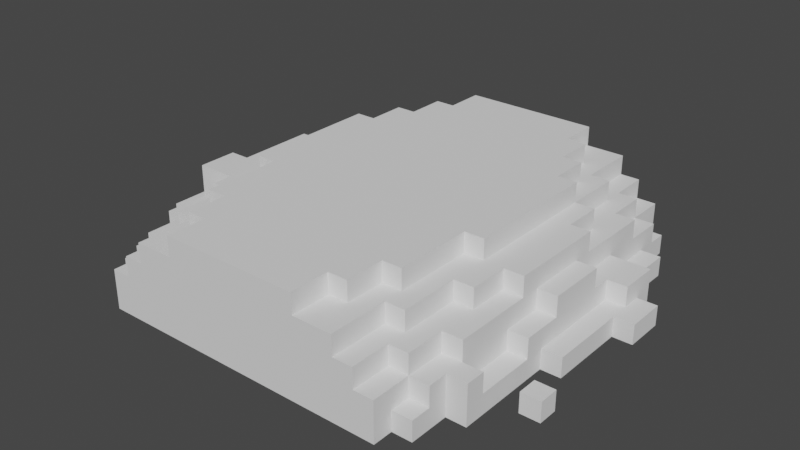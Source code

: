 # Source: Dirt_Pitoshape_rigg.blend  (saved by Blender 3.6.11; exported with 4.5.12 LTS)
import bpy
from mathutils import Matrix  # noqa: F401  (used for matrix-valued properties, if any)

bpy.ops.wm.read_factory_settings(use_empty=True)
scene = bpy.context.scene
scene.name = 'Scene'

# ---- collections
col_collection = bpy.data.collections.new('Collection'); scene.collection.children.link(col_collection)

# ---- materials (node trees are filled in below, after node groups)
mat_material_005 = bpy.data.materials.new('Material.005')
mat_material_005.use_transparent_shadow = False
mat_material_005.roughness = 1.0

# ---- material node trees
mat_material_005.use_nodes = True; mat_material_005.node_tree.nodes.clear()
_N = mat_material_005.node_tree.nodes; _L = mat_material_005.node_tree.links
n0 = _N.new('ShaderNodeBsdfPrincipled'); n0.name = 'Principled BSDF'; n0.location = (0, 300)
n0.distribution = 'GGX'
n0.subsurface_method = 'RANDOM_WALK_SKIN'
n0.inputs[2].default_value = 1.0
n0.inputs[3].default_value = 1.45
n0.inputs[13].default_value = 0.0
n0.inputs[27].default_value = (0.0, 0.0, 0.0, 1.0)
n0.inputs[28].default_value = 1.0
n1 = _N.new('ShaderNodeOutputMaterial'); n1.name = 'Material Output'; n1.location = (280, 300)
_L.new(n0.outputs[0], n1.inputs[0])
n1.is_active_output = True

# ---- world
world_world = bpy.data.worlds.new('World'); scene.world = world_world
world_world.use_nodes = True; world_world.node_tree.nodes.clear()
_N = world_world.node_tree.nodes; _L = world_world.node_tree.links
n0 = _N.new('ShaderNodeOutputWorld'); n0.name = 'World Output'; n0.location = (300, 300)
n1 = _N.new('ShaderNodeBackground'); n1.name = 'Background'; n1.location = (10, 300)
n1.inputs[0].default_value = (0.05088, 0.05088, 0.05088, 1.0)
_L.new(n1.outputs[0], n0.inputs[0])
n0.is_active_output = True
world_world.color = (0.05088, 0.05088, 0.05088)
world_world.use_sun_shadow = False
world_world.sun_shadow_jitter_overblur = 0.0

# ---- meshes
me_untitled_002 = bpy.data.meshes.new('Untitled.002')
me_untitled_002.from_pydata([(-0.85, -2e-06, -0.95), (-0.85, 0.1, -0.95), (-0.85, 0.1, -0.85), (-0.85, 0.2, -0.85), (-0.95, -2e-06, -0.75), (-0.95, 0.1, -0.75), (-0.85, 0.1, -0.75), (-0.85, 0.2, -0.65), (-0.95, 0.1, -0.35), (-0.85, 0.2, -0.25), (-1.05, -2e-06, -0.35), (-1.05, 0.1, -0.35), (-1.05, 0.1, -0.05), (-1.05, 0.2, -0.05), (-0.95, -2e-06, -0.35), (-0.95, 0.1, -0.25), (-0.95, 0.2, -0.25), (-0.85, 0.1, -0.25), (-0.95, 0.1, -0.05), (-0.95, 0.2, -0.15), (-0.95, 0.2, -0.05), (-0.85, 0.2, -0.15), (-0.75, -2e-06, -1.05), (-0.75, -2e-06, -0.95), (-0.75, 0.2, -1.05), (-0.65, 0.2, -1.05), (-0.75, 0.1, -0.95), (-0.75, 0.1, -0.85), (-0.75, 0.2, -0.85), (-0.65, 0.2, -0.85), (-0.55, 0.3, -1.05), (0.0, -2e-06, -1.05), (0.35, 0.4, -1.05), (-0.85, -2e-06, -0.75), (-0.75, 0.2, -0.65), (-1.15, -2e-06, 0.15), (-1.05, -2e-06, 0.15), (-1.15, -2e-06, 0.25), (-1.05, -2e-06, 0.25), (-1.05, -2e-06, 0.45), (-1.15, 0.1, 0.15), (-1.05, 0.1, 0.05), (-1.05, 0.1, 0.15), (-1.05, 0.2, 0.05), (-1.15, 0.1, 0.25), (-1.05, 0.1, 0.25), (-1.05, 0.2, 0.25), (-1.05, 0.2, 0.45), (-0.95, -2e-06, 0.45), (-0.95, 0.1, 0.05), (-0.95, 0.1, 0.25), (-0.95, 0.2, 0.05), (-0.95, 0.2, 0.25), (-0.95, 0.2, 0.35), (-0.85, 0.2, 0.35), (-0.95, -2e-06, 0.85), (-0.85, -2e-06, 0.85), (-0.95, 0.1, 0.45), (-0.95, 0.1, 0.85), (-0.85, 0.1, 0.45), (-0.85, 0.2, 0.45), (-0.85, 0.2, 0.65), (-0.85, 0.1, 0.85), (-0.85, 0.2, 0.85), (-0.85, -3e-06, 0.95), (-0.85, 0.1, 0.95), (-0.75, 0.2, 0.65), (-0.75, 0.2, 0.85), (-0.75, -3e-06, 0.95), (-0.75, -3e-06, 1.05), (-0.75, 0.1, 0.85), (-0.75, 0.1, 0.95), (-0.75, 0.2, 1.05), (-0.65, 0.2, 0.85), (-0.65, 0.2, 1.05), (0.75, -3e-06, 1.05), (0.35, 0.4, 1.05), (-0.85, 0.3, -0.65), (-0.85, 0.3, -0.25), (-0.85, 0.4, -0.25), (-0.95, 0.3, -0.15), (-0.95, 0.3, 0.15), (-0.85, 0.3, -0.15), (-0.85, 0.4, 0.15), (-0.65, 0.3, -1.05), (-0.75, 0.3, -0.85), (-0.65, 0.3, -0.85), (-0.55, 0.4, -1.05), (-0.55, 0.3, -0.75), (-0.55, 0.4, -0.75), (-0.45, 0.4, -0.85), (-0.45, 0.5, -0.85), (-0.35, 0.4, -1.05), (-0.35, 0.4, -0.85), (-0.35, 0.5, -1.05), (-0.35, 0.5, -0.85), (0.35, 0.5, -1.05), (0.35, 0.5, -0.85), (-0.75, 0.3, -0.65), (-0.65, 0.3, -0.75), (-0.65, 0.4, -0.75), (-0.75, 0.3, -0.45), (-0.75, 0.4, -0.45), (-0.65, 0.3, -0.45), (-0.65, 0.4, -0.45), (-0.65, 0.5, -0.45), (-0.55, 0.4, -0.65), (-0.45, 0.4, -0.65), (-0.55, 0.4, -0.45), (-0.55, 0.5, -0.65), (-0.45, 0.5, -0.65), (-0.55, 0.5, -0.45), (-0.75, 0.3, -0.25), (-0.75, 0.4, -0.25), (-0.65, 0.5, 0.25), (-0.55, 0.5, 0.25), (0.45, 0.5, -0.65), (-0.95, 0.4, 0.15), (-0.85, 0.3, 0.15), (-0.95, 0.4, 0.35), (-0.85, 0.3, 0.35), (-0.85, 0.3, 0.65), (-0.65, 0.4, 0.25), (-0.75, 0.3, 0.35), (-0.75, 0.4, 0.35), (-0.55, 0.4, 0.25), (-0.45, 0.5, 0.65), (-0.75, 0.3, 0.45), (-0.75, 0.3, 0.65), (-0.75, 0.4, 0.45), (-0.65, 0.3, 0.45), (-0.65, 0.4, 0.45), (-0.75, 0.3, 0.85), (-0.65, 0.3, 0.75), (-0.65, 0.4, 0.75), (-0.55, 0.4, 0.65), (-0.55, 0.3, 0.75), (-0.55, 0.4, 0.75), (-0.45, 0.4, 0.65), (-0.45, 0.4, 0.85), (-0.55, 0.5, 0.65), (-0.45, 0.5, 0.85), (0.55, 0.5, 0.25), (-0.35, 0.5, 0.85), (0.35, 0.5, 0.85), (-0.65, 0.3, 0.85), (-0.65, 0.3, 1.05), (-0.55, 0.3, 1.05), (-0.55, 0.4, 1.05), (-0.35, 0.4, 0.85), (-0.35, 0.4, 1.05), (-0.35, 0.5, 1.05), (0.35, 0.5, 1.05), (0.55, 0.3, -1.05), (0.75, -2e-06, -1.05), (0.75, -2e-06, -0.95), (0.65, 0.2, -1.05), (0.75, 0.2, -1.05), (0.65, 0.2, -0.85), (0.75, 0.1, -0.95), (0.75, 0.1, -0.85), (0.75, 0.2, -0.85), (0.85, -2e-06, -0.75), (0.75, 0.2, -0.65), (0.95, -2e-06, 0.25), (0.95, -2e-06, -0.45), (0.85, -2e-06, -0.95), (0.85, 0.1, -0.95), (0.85, 0.1, -0.85), (0.85, 0.2, -0.85), (0.95, -2e-06, -0.75), (0.85, 0.1, -0.75), (0.85, 0.2, -0.65), (0.95, 0.1, -0.75), (0.85, 0.1, -0.45), (0.85, 0.2, -0.45), (0.95, 0.1, -0.45), (1.05, 0.2, -0.45), (1.05, -2e-06, -0.45), (1.05, -2e-06, -0.35), (1.05, -2e-06, -0.15), (0.85, 0.2, -0.15), (0.95, 0.1, -0.25), (0.95, 0.2, -0.25), (0.95, 0.1, 0.25), (0.95, 0.2, -0.15), (1.15, -2e-06, -0.35), (1.15, -2e-06, -0.15), (1.05, 0.1, -0.35), (1.05, 0.1, -0.25), (1.05, 0.2, -0.25), (1.15, 0.1, -0.35), (1.05, 0.1, -0.15), (1.15, 0.1, -0.15), (0.85, -2e-06, 0.75), (0.75, 0.2, 0.65), (0.75, 0.2, 0.85), (0.75, -3e-06, 0.95), (0.55, 0.3, 1.05), (0.65, 0.2, 1.05), (0.65, 0.2, 0.85), (0.75, 0.1, 0.85), (0.75, 0.1, 0.95), (0.75, 0.2, 1.05), (0.85, 0.2, 0.15), (0.95, 0.2, 0.15), (0.85, 0.1, 0.35), (0.85, 0.2, 0.35), (0.95, 0.1, 0.35), (0.95, 0.2, 0.35), (1.05, -2e-06, 0.25), (1.05, 0.1, 0.25), (0.95, -2e-06, 0.75), (0.85, 0.1, 0.65), (0.85, 0.2, 0.65), (0.95, 0.1, 0.65), (0.85, 0.2, 0.75), (0.95, 0.2, 0.65), (0.95, 0.2, 0.75), (1.05, -2e-06, 0.45), (1.05, -2e-06, 0.55), (1.15, -2e-06, 0.45), (1.15, -2e-06, 0.55), (1.05, 0.1, 0.45), (1.05, 0.1, 0.55), (1.15, 0.1, 0.45), (1.15, 0.1, 0.55), (0.85, -3e-06, 0.95), (0.85, 0.1, 0.85), (0.85, 0.1, 0.95), (0.85, 0.2, 0.85), (0.35, 0.4, -0.85), (0.55, 0.4, -1.05), (0.45, 0.4, -0.85), (0.55, 0.3, -0.75), (0.55, 0.4, -0.75), (0.45, 0.5, -0.85), (0.65, 0.3, -1.05), (0.65, 0.3, -0.85), (0.75, 0.3, -0.85), (0.55, 0.5, -0.45), (0.45, 0.4, -0.65), (0.55, 0.4, -0.65), (0.55, 0.4, -0.45), (0.55, 0.5, -0.65), (0.65, 0.3, -0.75), (0.65, 0.4, -0.75), (0.75, 0.3, -0.65), (0.65, 0.3, -0.45), (0.65, 0.4, -0.45), (0.75, 0.3, -0.45), (0.75, 0.4, -0.45), (0.65, 0.5, -0.45), (0.75, 0.3, -0.25), (0.75, 0.4, -0.25), (0.65, 0.4, 0.25), (0.75, 0.4, 0.25), (0.65, 0.5, 0.25), (0.85, 0.3, -0.65), (0.85, 0.3, -0.25), (0.85, 0.4, -0.25), (0.85, 0.3, -0.15), (0.85, 0.3, 0.15), (0.85, 0.4, 0.25), (0.95, 0.3, -0.15), (0.95, 0.3, 0.15), (0.45, 0.5, 0.65), (0.55, 0.4, 0.25), (0.65, 0.4, 0.45), (0.75, 0.3, 0.25), (0.75, 0.3, 0.45), (0.75, 0.4, 0.45), (0.55, 0.4, 0.65), (0.45, 0.4, 0.65), (0.45, 0.4, 0.85), (0.55, 0.3, 0.75), (0.55, 0.4, 0.75), (0.55, 0.5, 0.65), (0.45, 0.5, 0.85), (0.65, 0.3, 0.45), (0.75, 0.3, 0.65), (0.65, 0.3, 0.75), (0.65, 0.4, 0.75), (0.75, 0.3, 0.85), (0.35, 0.4, 0.85), (0.55, 0.4, 1.05), (0.65, 0.3, 0.85), (0.65, 0.3, 1.05), (0.85, 0.3, 0.25), (0.85, 0.3, 0.65)], [], [(6, 7, 3), (6, 5, 8), (17, 8, 15), (12, 15, 11), (17, 9, 6), (24, 25, 22), (30, 31, 22), (45, 47, 46), (36, 42, 41), (45, 50, 42), (59, 61, 60), (118, 82, 80, 81), (47, 39, 57), (62, 59, 57, 58), (144, 142, 115, 126), (74, 72, 69), (69, 72, 71), (68, 69, 71), (147, 69, 75), (82, 83, 79), (265, 205, 185, 264), (58, 57, 48, 55), (87, 92, 30), (98, 99, 85), (101, 103, 98), (104, 106, 100), (104, 102, 113), (104, 113, 83), (177, 175, 183, 190), (88, 86, 99), (118, 83, 82), (38, 39, 47, 45), (125, 122, 124), (122, 83, 124), (130, 127, 128), (133, 128, 132), (126, 115, 140), (135, 131, 134), (116, 97, 95, 110), (144, 126, 143), (131, 125, 124), (114, 105, 104, 122), (150, 148, 147), (145, 136, 133), (156, 157, 154), (153, 154, 31), (172, 171, 169), (177, 178, 176), (172, 174, 171), (183, 175, 181), (185, 184, 182), (191, 188, 189), (184, 192, 182), (203, 199, 75), (203, 75, 202), (75, 197, 202), (209, 208, 184), (208, 164, 184), (215, 164, 208), (229, 227, 228), (235, 232, 233), (32, 232, 153), (240, 244, 116), (246, 235, 242), (249, 242, 243), (248, 247, 245), (255, 254, 249), (116, 236, 97), (259, 250, 253), (239, 238, 245), (268, 267, 272), (276, 282, 272), (280, 279, 281), (278, 266, 144), (266, 142, 144), (285, 276, 274), (285, 76, 198), (263, 288, 262), (288, 269, 270), (286, 283, 281), (92, 32, 30), (259, 181, 175), (142, 116, 110, 115), (60, 120, 54), (97, 96, 94, 95), (205, 184, 185), (51, 81, 20), (0, 2, 1), (6, 9, 7), (5, 4, 14, 8), (17, 15, 16, 9), (19, 15, 18, 20), (18, 12, 13, 20), (11, 15, 8), (18, 15, 12), (16, 19, 21, 9), (15, 19, 16), (14, 10, 11, 8), (10, 12, 11), (28, 24, 26, 27), (17, 6, 8), (24, 28, 29, 25), (1, 2, 27, 26), (25, 30, 22), (22, 26, 24), (23, 26, 22), (30, 32, 31), (27, 2, 3, 28), (23, 0, 1, 26), (3, 7, 34, 28), (2, 0, 33, 6), (2, 6, 3), (52, 51, 49, 50), (49, 41, 42, 50), (41, 49, 51, 43), (46, 47, 53, 52), (50, 45, 46, 52), (36, 35, 40, 42), (37, 38, 45, 44), (40, 44, 45, 42), (40, 35, 37, 44), (57, 59, 60, 47), (63, 61, 59, 62), (53, 47, 60, 54), (48, 57, 39), (62, 56, 64, 65), (55, 56, 62, 58), (67, 70, 71, 72), (67, 72, 74, 73), (61, 63, 67, 66), (147, 74, 69), (76, 147, 75), (62, 65, 71, 70), (62, 70, 67, 63), (64, 68, 71, 65), (87, 30, 88, 89), (78, 82, 79), (84, 86, 88, 30), (89, 90, 87), (94, 92, 93, 95), (32, 92, 94, 96), (92, 87, 90, 93), (93, 90, 91, 95), (103, 101, 102, 104), (89, 106, 107, 90), (88, 99, 100, 89), (111, 110, 109), (100, 106, 89), (91, 90, 107, 110), (108, 106, 104), (107, 106, 109, 110), (109, 106, 108, 111), (100, 99, 103, 104), (108, 104, 105, 111), (103, 99, 98), (102, 101, 112, 113), (105, 114, 115, 111), (98, 77, 78, 101), (110, 95, 91), (115, 110, 111), (112, 78, 79, 113), (112, 101, 78), (118, 81, 117, 83), (83, 113, 79), (85, 99, 86), (117, 81, 52, 119), (122, 125, 115, 114), (127, 130, 131, 129), (138, 135, 137, 139), (133, 136, 137, 134), (131, 135, 125), (137, 135, 134), (115, 125, 135, 140), (126, 138, 139, 141), (135, 138, 126, 140), (131, 130, 133, 134), (124, 123, 127, 129), (128, 133, 130), (141, 143, 126), (137, 136, 147, 148), (129, 131, 124), (136, 145, 146, 147), (148, 139, 137), (143, 149, 150, 151), (150, 76, 152, 151), (139, 148, 150, 149), (139, 149, 143, 141), (120, 123, 124, 119), (120, 121, 128, 127), (159, 157, 161, 160), (127, 123, 120), (145, 133, 132), (32, 153, 31), (156, 158, 161, 157), (153, 156, 154), (157, 159, 154), (154, 159, 155), (176, 174, 175, 177), (167, 168, 166), (172, 175, 174), (170, 162, 171, 173), (171, 174, 176, 173), (170, 173, 176, 165), (188, 177, 190, 189), (165, 176, 178), (182, 189, 190, 183), (119, 124, 83, 117), (186, 179, 188, 191), (180, 187, 193, 192), (183, 185, 182), (181, 185, 183), (189, 192, 193, 191), (186, 191, 193, 187), (167, 159, 160, 168), (182, 192, 189), (177, 188, 178), (178, 188, 179), (168, 160, 161, 169), (167, 166, 155, 159), (161, 163, 172, 169), (162, 166, 168, 171), (169, 171, 168), (202, 201, 196, 203), (198, 76, 75), (200, 199, 203, 196), (207, 206, 208, 209), (199, 198, 75), (33, 4, 5, 6), (180, 192, 211, 210), (211, 192, 184), (204, 207, 209, 205), (205, 209, 184), (164, 210, 211, 184), (206, 207, 214, 213), (206, 213, 215, 208), (215, 217, 218, 212), (214, 216, 218, 217), (215, 213, 214, 217), (194, 212, 218, 216), (223, 224, 226, 225), (223, 219, 220, 224), (221, 225, 226, 222), (221, 219, 223, 225), (220, 222, 226, 224), (195, 196, 216, 214), (215, 212, 164), (201, 202, 229, 228), (201, 228, 230, 196), (197, 227, 229, 202), (228, 194, 216, 230), (32, 96, 97, 231), (228, 227, 194), (230, 216, 196), (153, 232, 235, 234), (237, 153, 234, 238), (32, 231, 233, 232), (233, 231, 97, 236), (235, 233, 241, 242), (142, 240, 116), (250, 248, 249, 251), (247, 239, 245), (250, 247, 248), (245, 234, 235, 246), (233, 236, 116, 241), (242, 241, 116, 244), (242, 244, 240, 243), (245, 246, 249, 248), (249, 243, 240, 252), (249, 246, 242), (250, 251, 254, 253), (249, 252, 257, 255), (249, 254, 251), (256, 254, 255), (240, 142, 257, 252), (261, 260, 263, 262), (261, 262, 265, 264), (247, 250, 259, 258), (260, 261, 259), (259, 253, 254, 260), (254, 256, 263, 260), (269, 256, 271, 270), (234, 245, 238), (256, 255, 268, 271), (267, 255, 257, 142), (267, 268, 255), (273, 274, 276, 272), (279, 270, 271, 268), (277, 142, 266), (279, 280, 270), (275, 281, 282, 276), (281, 283, 280), (267, 142, 277, 272), (273, 266, 278, 274), (273, 272, 277, 266), (279, 268, 282, 281), (284, 144, 152, 76), (272, 282, 268), (275, 276, 285, 198), (275, 198, 287, 286), (274, 284, 76, 285), (284, 274, 278, 144), (269, 288, 263, 256), (288, 270, 280, 289), (84, 25, 29, 86), (286, 281, 275), (29, 28, 85, 86), (77, 7, 9, 78), (84, 30, 25), (81, 80, 19, 20), (21, 19, 80, 82), (78, 9, 21, 82), (85, 28, 34, 98), (34, 7, 77, 98), (156, 237, 238, 158), (161, 158, 238, 239), (161, 239, 247, 163), (156, 153, 237), (172, 258, 259, 175), (185, 181, 261, 264), (172, 163, 247, 258), (259, 261, 181), (53, 54, 120, 119), (51, 52, 81), (53, 119, 52), (120, 60, 61, 121), (128, 66, 67, 132), (145, 73, 74, 146), (67, 73, 145, 132), (61, 66, 128, 121), (74, 147, 146), (76, 150, 147), (195, 280, 283, 196), (262, 204, 205, 265), (204, 262, 288, 207), (207, 288, 289, 214), (200, 286, 287, 199), (200, 196, 283, 286), (195, 214, 289, 280), (287, 198, 199), (13, 12, 41, 43), (41, 12, 10, 36), (13, 43, 51, 20), (152, 144, 143, 151), (122, 104, 83)])
_uv = me_untitled_002.uv_layers.new(name='UVMap')
_uv.uv.foreach_set('vector', [0.7143, 0.05714, 0.7429, 0.08571, 0.7429, 0.02857, 0.3143, 0.7429, 0.2857, 0.7429, 0.2857, 0.8571, 0.3143, 0.8857, 0.2857, 0.8571, 0.2857, 0.8857, 0.2571, 0.9429, 0.2857, 0.8857, 0.2571, 0.8571, 0.7143, 0.2, 0.7429, 0.2, 0.7143, 0.05714, 0.0, 0.6571, 0.02857, 0.6571, 0.0, 0.6, 0.05714, 0.6857, 0.2143, 0.6, 0.0, 0.6, 0.8286, 0.8857, 0.8571, 0.9429, 0.8571, 0.8857, 0.8571, 0.4286, 0.8857, 0.4286, 0.8857, 0.4, 0.7143, 0.8571, 0.7429, 0.8571, 0.7143, 0.8286, 0.8, 0.3143, 0.8286, 0.3714, 0.8286, 0.3143, 0.9429, 0.5429, 0.9429, 0.4571, 0.9143, 0.4571, 0.9143, 0.5429, 0.6, 0.8857, 0.6, 0.8286, 0.6286, 0.8571, 0.9429, 0.2286, 0.9429, 0.1143, 0.9143, 0.1143, 0.9143, 0.2286, 0.2857, 0.5429, 0.3429, 0.3714, 0.02857, 0.3714, 0.05714, 0.4857, 0.4, 0.4857, 0.3714, 0.4857, 0.3714, 0.4286, 0.7429, 0.8571, 0.8, 0.8571, 0.7714, 0.8286, 0.7429, 0.8286, 0.7429, 0.8571, 0.7714, 0.8286, 0.4286, 0.5143, 0.3714, 0.4286, 0.8, 0.4286, 0.7714, 0.2286, 0.8, 0.3143, 0.8, 0.2, 0.8857, 0.1143, 0.8571, 0.1143, 0.8571, 0.02857, 0.8857, 0.02857, 0.9429, 0.4571, 0.9429, 0.3429, 0.9143, 0.3429, 0.9143, 0.4571, 0.05714, 0.7143, 0.1143, 0.7143, 0.05714, 0.6857, 0.5429, 0.7143, 0.5714, 0.6857, 0.5429, 0.6571, 0.5429, 0.7714, 0.5714, 0.7714, 0.5429, 0.7143, 0.1714, 0.9143, 0.2, 0.8571, 0.1714, 0.8286, 0.4571, 0.0, 0.4286, 0.0, 0.4286, 0.05714, 0.4571, 0.0, 0.4286, 0.05714, 0.4, 0.1714, 0.7429, 0.3143, 0.6857, 0.3143, 0.7143, 0.3714, 0.7429, 0.3714, 0.6, 0.6857, 0.5714, 0.6571, 0.5714, 0.6857, 0.7714, 0.3143, 0.8, 0.3143, 0.7714, 0.2286, 0.8, 0.8857, 0.8, 0.9429, 0.8571, 0.9429, 0.8286, 0.8857, 0.4857, 0.2, 0.4571, 0.2, 0.4286, 0.2286, 0.4571, 0.2, 0.4, 0.1714, 0.4286, 0.2286, 0.7429, 0.6286, 0.7143, 0.6286, 0.7143, 0.6857, 0.7429, 0.7143, 0.7143, 0.6857, 0.7143, 0.7429, 0.05714, 0.4857, 0.02857, 0.3714, 0.02857, 0.4857, 0.4857, 0.3143, 0.4571, 0.2571, 0.4571, 0.3429, 0.3143, 0.1143, 0.2857, 0.05714, 0.08571, 0.05714, 0.05714, 0.1143, 0.2857, 0.5429, 0.05714, 0.4857, 0.08571, 0.5429, 0.4571, 0.2571, 0.4857, 0.2, 0.4286, 0.2286, 0.8, 0.8, 0.8, 0.6, 0.7714, 0.6, 0.7714, 0.8, 0.4857, 0.5429, 0.4286, 0.5429, 0.4286, 0.5143, 0.7429, 0.7429, 0.7714, 0.7143, 0.7429, 0.7143, 0.4, 0.6571, 0.4286, 0.6571, 0.4286, 0.6, 0.3714, 0.6857, 0.4286, 0.6, 0.2143, 0.6, 0.8571, 0.5143, 0.8286, 0.4857, 0.8571, 0.4571, 0.7429, 0.9143, 0.7429, 0.8571, 0.7143, 0.8857, 0.8571, 0.5143, 0.8286, 0.5714, 0.8286, 0.4857, 0.7143, 0.3714, 0.6857, 0.3143, 0.6857, 0.4, 0.8571, 0.02857, 0.8286, 0.1429, 0.8286, 0.0, 0.3714, 0.7429, 0.3429, 0.7429, 0.3429, 0.7714, 0.3143, 0.9143, 0.3429, 0.8, 0.3143, 0.7714, 0.8, 0.4857, 0.7714, 0.4857, 0.8, 0.4286, 0.6, 0.8857, 0.5429, 0.8857, 0.5714, 0.8571, 0.5429, 0.8857, 0.5429, 0.8571, 0.5714, 0.8571, 0.8571, 0.1714, 0.8286, 0.1714, 0.8286, 0.1429, 0.8286, 0.1714, 0.8, 0.1429, 0.8286, 0.1429, 0.8286, 0.2571, 0.8, 0.1429, 0.8286, 0.1714, 0.7714, 0.9143, 0.7429, 0.9143, 0.7714, 0.8857, 0.1429, 0.8286, 0.1429, 0.7429, 0.1143, 0.8, 0.3143, 0.7143, 0.3714, 0.7143, 0.3714, 0.6857, 0.3429, 0.1714, 0.3429, 0.1143, 0.3143, 0.1143, 0.1714, 0.8286, 0.1429, 0.8286, 0.1429, 0.8571, 0.1714, 0.9143, 0.1429, 0.8571, 0.1429, 0.9143, 0.6286, 0.7714, 0.6571, 0.7143, 0.6286, 0.6857, 0.6286, 0.2, 0.6571, 0.05714, 0.6286, 0.0, 0.3143, 0.1143, 0.3143, 0.05714, 0.2857, 0.05714, 0.6857, 0.8286, 0.6571, 0.7714, 0.6571, 0.8286, 0.6571, 0.6571, 0.6286, 0.6571, 0.6286, 0.6857, 0.6286, 0.2571, 0.6, 0.2, 0.6, 0.3143, 0.6, 0.3429, 0.6286, 0.3429, 0.6, 0.3143, 0.4857, 0.7143, 0.4571, 0.6571, 0.4571, 0.7429, 0.3143, 0.5429, 0.3143, 0.4857, 0.2857, 0.5429, 0.3143, 0.4857, 0.3429, 0.3714, 0.2857, 0.5429, 0.6, 0.4286, 0.6, 0.3429, 0.5714, 0.3714, 0.7429, 0.5429, 0.6857, 0.5429, 0.7429, 0.5143, 0.9143, 0.7714, 0.8857, 0.7714, 0.8857, 0.7429, 0.5143, 0.6, 0.4857, 0.6, 0.4857, 0.6571, 0.4571, 0.7714, 0.4857, 0.7714, 0.4571, 0.7429, 0.1143, 0.7143, 0.3143, 0.7143, 0.05714, 0.6857, 0.8857, 0.6286, 0.8571, 0.6571, 0.8571, 0.5714, 0.3429, 0.3714, 0.3143, 0.1143, 0.05714, 0.1143, 0.02857, 0.3714, 0.8286, 0.3143, 0.8571, 0.2857, 0.8286, 0.2857, 0.2857, 0.05714, 0.2857, 0.0, 0.08571, 0.0, 0.08571, 0.05714, 0.8571, 0.1143, 0.8286, 0.1429, 0.8571, 0.02857, 0.02857, 0.8286, 0.05714, 0.8571, 0.02857, 0.8, 0.6857, 0.0, 0.7143, 0.02857, 0.7143, 0.0, 0.7143, 0.05714, 0.7429, 0.2, 0.7429, 0.08571, 0.9429, 0.2286, 0.9143, 0.2286, 0.9143, 0.3429, 0.9429, 0.3429, 1.0, 0.4, 0.9714, 0.4, 0.9714, 0.4286, 1.0, 0.4286, 0.02857, 0.7714, 0.0, 0.7429, 0.0, 0.8, 0.02857, 0.8, 0.9714, 0.4286, 0.9429, 0.4286, 0.9429, 0.4571, 0.9714, 0.4571, 0.2571, 0.8571, 0.2857, 0.8857, 0.2857, 0.8571, 0.2857, 0.9429, 0.2857, 0.8857, 0.2571, 0.9429, 0.7143, 0.9714, 0.7143, 1.0, 0.7429, 1.0, 0.7429, 0.9714, 0.0, 0.7429, 0.02857, 0.7714, 0.02857, 0.7429, 0.4, 0.9429, 0.3714, 0.9429, 0.3714, 0.9714, 0.4, 0.9714, 0.8571, 0.2857, 0.8857, 0.3714, 0.8857, 0.2857, 0.4857, 0.9429, 0.4857, 0.8857, 0.4571, 0.9143, 0.4571, 0.9429, 0.3143, 0.8857, 0.3143, 0.7429, 0.2857, 0.8571, 0.7714, 0.9143, 0.7714, 0.9714, 0.8, 0.9714, 0.8, 0.9143, 0.3714, 0.9714, 0.3714, 1.0, 0.4, 1.0, 0.4, 0.9714, 0.02857, 0.6571, 0.05714, 0.6857, 0.0, 0.6, 0.4286, 0.8857, 0.4571, 0.9143, 0.4857, 0.8857, 0.4286, 0.9143, 0.4571, 0.9143, 0.4286, 0.8857, 0.05714, 0.6857, 0.3143, 0.7143, 0.2143, 0.6, 0.3714, 0.9714, 0.3429, 0.9714, 0.3429, 1.0, 0.3714, 1.0, 0.3429, 0.9714, 0.3143, 0.9714, 0.3143, 1.0, 0.3429, 1.0, 0.5429, 0.9429, 0.5429, 1.0, 0.5714, 1.0, 0.5714, 0.9429, 0.7143, 0.02857, 0.6857, 0.0, 0.6857, 0.05714, 0.7143, 0.05714, 0.7143, 0.02857, 0.7143, 0.05714, 0.7429, 0.02857, 0.02857, 0.8857, 0.02857, 0.8286, 0.0, 0.8286, 0.0, 0.8857, 0.7429, 0.8, 0.7143, 0.8, 0.7143, 0.8286, 0.7429, 0.8571, 0.8571, 0.9429, 0.8857, 0.9429, 0.8857, 0.9714, 0.8571, 0.9714, 0.4286, 0.8286, 0.4286, 0.8857, 0.4571, 0.8571, 0.4571, 0.8286, 0.9429, 0.9429, 0.9143, 0.9429, 0.9143, 0.9714, 0.9429, 0.9714, 1.0, 0.5143, 0.9714, 0.5143, 0.9714, 0.5429, 1.0, 0.5429, 0.6571, 0.9714, 0.6857, 0.9714, 0.6857, 1.0, 0.6571, 1.0, 0.6857, 0.8286, 0.6857, 0.8571, 0.7143, 0.8571, 0.7143, 0.8286, 1.0, 0.7143, 0.9714, 0.7143, 0.9714, 0.7429, 1.0, 0.7429, 0.6286, 0.8571, 0.6571, 0.8571, 0.6571, 0.8857, 0.6, 0.8857, 0.8286, 0.4286, 0.8286, 0.3714, 0.8, 0.3143, 0.8, 0.4286, 0.4571, 0.8571, 0.4286, 0.8857, 0.4857, 0.8857, 0.4857, 0.8571, 0.6286, 0.8286, 0.6286, 0.8571, 0.6, 0.8286, 1.0, 0.1429, 0.9714, 0.1429, 0.9714, 0.1714, 1.0, 0.1714, 0.6857, 0.9714, 0.7143, 0.9714, 0.7143, 1.0, 0.6857, 1.0, 0.8, 0.8, 0.7714, 0.8, 0.7714, 0.8286, 0.8, 0.8571, 0.9429, 0.6, 0.9429, 0.6571, 0.9714, 0.6571, 0.9714, 0.6, 0.5714, 0.9429, 0.5714, 1.0, 0.6, 1.0, 0.6, 0.9429, 0.4286, 0.5143, 0.4, 0.4857, 0.3714, 0.4286, 0.6857, 0.5429, 0.4286, 0.5143, 0.8, 0.4286, 0.9714, 0.1143, 0.9714, 0.1429, 1.0, 0.1429, 1.0, 0.1143, 0.8, 0.9714, 0.8286, 0.9714, 0.8286, 1.0, 0.8, 1.0, 0.2571, 0.9714, 0.2857, 0.9714, 0.2857, 1.0, 0.2571, 1.0, 0.9714, 0.1714, 0.9429, 0.1714, 0.9429, 0.2571, 0.9714, 0.2571, 0.7714, 0.2, 0.7714, 0.2286, 0.8, 0.2, 0.5714, 0.6, 0.5714, 0.6571, 0.6, 0.6857, 0.6, 0.6, 0.2, 0.8286, 0.2286, 0.8, 0.2, 0.7429, 0.3429, 0.9143, 0.3143, 0.9143, 0.3143, 0.9714, 0.3429, 0.9714, 0.3143, 0.7143, 0.1143, 0.7143, 0.1143, 0.7429, 0.3143, 0.7429, 0.2571, 0.7429, 0.2, 0.7429, 0.2286, 0.8, 0.2571, 0.8, 1.0, 0.3714, 0.9714, 0.3714, 0.9714, 0.4, 1.0, 0.4, 1.0, 0.8, 0.9714, 0.8, 0.9714, 0.8286, 1.0, 0.8286, 0.2, 0.8286, 0.2, 0.8571, 0.2286, 0.8571, 0.2286, 0.8, 0.8, 0.9714, 0.7714, 0.9714, 0.7714, 1.0, 0.8, 1.0, 0.02857, 0.1714, 0.05714, 0.1143, 0.02857, 0.1143, 0.1714, 0.8286, 0.2, 0.8571, 0.2, 0.8286, 0.7429, 0.9143, 0.7143, 0.9143, 0.7143, 0.9714, 0.7429, 0.9714, 0.2, 0.9143, 0.2, 0.8571, 0.1714, 0.9143, 1.0, 0.6286, 0.9714, 0.6286, 0.9714, 0.6571, 1.0, 0.6571, 0.08572, 0.9143, 0.05714, 0.9143, 0.05714, 0.9714, 0.08572, 0.9714, 0.9714, 0.2571, 0.9429, 0.2571, 0.9429, 0.3429, 0.9714, 0.3429, 0.02857, 0.9714, 0.0, 0.9714, 0.0, 1.0, 0.02857, 1.0, 0.5714, 0.7714, 0.5714, 0.6857, 0.5429, 0.7143, 0.5143, 0.9429, 0.4857, 0.9429, 0.4857, 1.0, 0.5143, 1.0, 0.0, 0.1714, 0.0, 0.3714, 0.02857, 0.3714, 0.02857, 0.1714, 0.5429, 0.7143, 0.5143, 0.7143, 0.5143, 0.8286, 0.5429, 0.7714, 0.05714, 0.1143, 0.08571, 0.05714, 0.05714, 0.05714, 0.02857, 0.3714, 0.05714, 0.1143, 0.02857, 0.1714, 0.4571, 0.9714, 0.4286, 0.9714, 0.4286, 1.0, 0.4571, 1.0, 0.5429, 0.8286, 0.5429, 0.7714, 0.5143, 0.8286, 0.3143, 0.9714, 0.2857, 0.9714, 0.2857, 1.0, 0.3143, 1.0, 0.4, 0.1714, 0.4286, 0.05714, 0.4, 0.05714, 0.5429, 0.6571, 0.5714, 0.6857, 0.5714, 0.6571, 0.08572, 0.8571, 0.05714, 0.8571, 0.02857, 0.8857, 0.08572, 0.9143, 0.9714, 0.4857, 1.0, 0.4857, 1.0, 0.5143, 0.9714, 0.5143, 0.9714, 0.7714, 1.0, 0.7714, 1.0, 0.8, 0.9714, 0.8, 0.5143, 0.3143, 0.4857, 0.3143, 0.4857, 0.3429, 0.5143, 0.3714, 0.4571, 0.9714, 0.4857, 0.9714, 0.4857, 1.0, 0.4571, 1.0, 0.4571, 0.2571, 0.4857, 0.3143, 0.4857, 0.2, 0.4857, 0.3429, 0.4857, 0.3143, 0.4571, 0.3429, 0.9429, 0.0, 0.9143, 0.0, 0.9143, 0.1143, 0.9429, 0.1143, 0.9714, 0.8286, 0.9429, 0.8286, 0.9429, 0.8857, 0.9714, 0.8857, 0.9714, 0.4571, 1.0, 0.4571, 1.0, 0.4857, 0.9714, 0.4857, 0.9714, 0.0, 0.9429, 0.0, 0.9429, 0.08571, 0.9714, 0.08571, 0.7714, 0.9714, 0.7429, 0.9714, 0.7429, 1.0, 0.7714, 1.0, 0.7143, 0.6857, 0.7429, 0.7143, 0.7429, 0.6286, 0.05714, 0.5429, 0.08571, 0.5429, 0.05714, 0.4857, 0.9429, 0.5429, 0.9143, 0.5429, 0.9143, 0.6286, 0.9429, 0.6286, 0.4286, 0.2571, 0.4571, 0.2571, 0.4286, 0.2286, 0.7714, 0.7143, 0.7429, 0.7429, 0.7429, 0.8, 0.7714, 0.8, 0.4857, 0.4286, 0.5143, 0.3714, 0.4857, 0.3429, 0.9143, 0.8857, 0.8857, 0.8857, 0.8857, 0.9429, 0.9143, 0.9429, 0.4857, 0.5429, 0.6857, 0.5429, 0.6857, 0.5714, 0.4857, 0.5714, 0.5143, 0.3714, 0.4857, 0.4286, 0.5429, 0.4286, 0.5429, 0.3714, 0.9714, 0.2, 1.0, 0.2, 1.0, 0.2286, 0.9714, 0.2286, 0.7714, 0.3429, 0.8, 0.3429, 0.8, 0.3714, 0.7429, 0.3714, 0.6857, 0.6, 0.6857, 0.6857, 0.7143, 0.6857, 0.7143, 0.6286, 0.5714, 0.9143, 0.6, 0.8857, 0.6, 0.9429, 0.5714, 0.9429, 0.7143, 0.6286, 0.7143, 0.6, 0.6857, 0.6, 0.7429, 0.7429, 0.7429, 0.7143, 0.7143, 0.7429, 0.3143, 0.7143, 0.3714, 0.6857, 0.2143, 0.6, 0.6, 0.9429, 0.6, 1.0, 0.6286, 1.0, 0.6286, 0.9429, 0.3714, 0.6857, 0.4, 0.6571, 0.4286, 0.6, 0.6, 0.8857, 0.5714, 0.9143, 0.5429, 0.8857, 0.5429, 0.8857, 0.5714, 0.9143, 0.5429, 0.9143, 0.7143, 0.8857, 0.6857, 0.8857, 0.6857, 0.9143, 0.7429, 0.9143, 0.8286, 0.4286, 0.8286, 0.4571, 0.8, 0.4286, 0.8571, 0.5143, 0.8571, 0.5714, 0.8286, 0.5714, 0.9143, 0.9714, 0.8857, 0.9714, 0.8857, 1.0, 0.9143, 1.0, 0.9429, 0.3429, 0.9429, 0.4286, 0.9714, 0.4286, 0.9714, 0.3429, 0.8857, 0.2, 0.9143, 0.2, 0.9143, 0.2857, 0.8857, 0.2857, 0.7714, 0.4, 0.8, 0.3714, 0.8, 0.4286, 0.7714, 0.4286, 0.7143, 0.8571, 0.7143, 0.8857, 0.7429, 0.8571, 0.9429, 0.9143, 0.9714, 0.9143, 0.9714, 0.9429, 0.9429, 0.9429, 0.3714, 0.2286, 0.4286, 0.2286, 0.4, 0.1714, 0.3714, 0.1714, 1.0, 0.2857, 0.9714, 0.2857, 0.9714, 0.3143, 1.0, 0.3143, 0.9714, 0.1714, 1.0, 0.1714, 1.0, 0.2, 0.9714, 0.2, 0.8571, 0.0, 0.8571, 0.02857, 0.8286, 0.0, 0.6857, 0.4, 0.7143, 0.4, 0.7143, 0.3714, 0.3429, 0.7714, 0.3429, 0.8, 0.3714, 0.8, 0.3714, 0.7429, 0.6286, 0.9429, 0.6571, 0.9429, 0.6571, 1.0, 0.6286, 1.0, 0.05714, 0.9714, 0.02857, 0.9714, 0.02857, 1.0, 0.05714, 1.0, 0.3143, 0.7714, 0.3429, 0.8, 0.3429, 0.7714, 0.8, 0.3714, 0.7714, 0.4, 0.7429, 0.3714, 0.7429, 0.3714, 0.7714, 0.4, 0.7429, 0.4, 0.9714, 0.9714, 0.9429, 0.9714, 0.9429, 1.0, 0.9714, 1.0, 1.0, 0.4571, 1.0, 0.4286, 0.9714, 0.4286, 0.9714, 0.4571, 0.9714, 0.05714, 0.9714, 0.1143, 1.0, 0.1143, 1.0, 0.05714, 0.8, 0.4857, 0.8, 0.4286, 0.8286, 0.4571, 0.8286, 0.4857, 0.8571, 0.4571, 0.8286, 0.4857, 0.8286, 0.4571, 0.5714, 0.8571, 0.5714, 0.8286, 0.6, 0.8286, 0.6, 0.8857, 0.7429, 0.5143, 0.6857, 0.5429, 0.8, 0.4286, 0.9429, 0.6571, 0.9429, 0.7143, 0.9714, 0.7143, 0.9714, 0.6571, 0.8286, 1.0, 0.8286, 0.9714, 0.8571, 0.9714, 0.8571, 1.0, 0.7714, 0.4857, 0.7429, 0.5143, 0.8, 0.4286, 1.0, 0.7429, 0.9714, 0.7429, 0.9714, 0.7714, 1.0, 0.7714, 0.3714, 0.7429, 0.4, 0.7429, 0.4, 0.8571, 0.3714, 0.8571, 0.3429, 0.9143, 0.3429, 0.8, 0.3143, 0.9143, 0.7429, 0.9143, 0.7429, 0.9714, 0.7714, 0.9714, 0.7714, 0.9143, 0.8571, 0.1143, 0.8571, 0.1714, 0.8286, 0.1429, 0.1143, 0.9714, 0.1429, 0.9714, 0.1429, 1.0, 0.1143, 1.0, 0.8286, 0.8, 0.8571, 0.8, 0.8571, 0.8857, 0.8286, 0.8857, 0.3714, 0.8571, 0.3714, 0.9429, 0.4, 0.9429, 0.4, 0.8571, 0.8286, 0.2571, 0.8571, 0.2571, 0.8571, 0.2857, 0.8, 0.2857, 0.6286, 0.8857, 0.6286, 0.9143, 0.6571, 0.9143, 0.6571, 0.8857, 1.0, 0.8286, 0.9714, 0.8286, 0.9714, 0.8571, 1.0, 0.8571, 0.3429, 0.9143, 0.3714, 0.9143, 0.3714, 0.9714, 0.3429, 0.9714, 0.1714, 0.9714, 0.1714, 1.0, 0.2, 1.0, 0.2, 0.9714, 1.0, 0.6857, 0.9714, 0.6857, 0.9714, 0.7143, 1.0, 0.7143, 0.05714, 0.9714, 0.08572, 0.9714, 0.08572, 1.0, 0.05714, 1.0, 1.0, 0.3429, 0.9714, 0.3429, 0.9714, 0.3714, 1.0, 0.3714, 0.9714, 0.3143, 1.0, 0.3143, 1.0, 0.3429, 0.9714, 0.3429, 0.6, 0.8857, 0.6, 0.9429, 0.6286, 0.9143, 0.6286, 0.8857, 0.8286, 0.2571, 0.8, 0.2857, 0.8, 0.1429, 0.9429, 0.9429, 0.9429, 0.9714, 0.9714, 0.9714, 0.9714, 0.9429, 0.9714, 0.8857, 1.0, 0.8857, 1.0, 0.9143, 0.9714, 0.9143, 0.9714, 0.2571, 1.0, 0.2571, 1.0, 0.2857, 0.9714, 0.2857, 0.7714, 0.8857, 0.7429, 0.8571, 0.8, 0.8571, 0.8, 0.8857, 0.9429, 0.7143, 0.9714, 0.7143, 0.9714, 0.7714, 0.9429, 0.7714, 0.7714, 0.8857, 0.7429, 0.9143, 0.7429, 0.8571, 0.6286, 0.9429, 0.6286, 0.9143, 0.6, 0.9429, 0.9429, 0.08571, 0.9714, 0.08571, 0.9714, 0.1714, 0.9429, 0.1714, 0.6286, 0.6, 0.6, 0.6, 0.6, 0.6857, 0.6286, 0.6571, 0.08572, 0.7429, 0.08572, 0.8, 0.1143, 0.8, 0.1429, 0.7429, 1.0, 0.5429, 0.9714, 0.5429, 0.9714, 0.5714, 1.0, 0.5714, 0.1429, 0.8286, 0.1143, 0.8, 0.1143, 0.8571, 0.1429, 0.8571, 0.3429, 0.3714, 0.3429, 0.1714, 0.3143, 0.1143, 1.0, 0.9429, 0.9714, 0.9429, 0.9714, 0.9714, 1.0, 0.9714, 0.6571, 0.7143, 0.6571, 0.6571, 0.6286, 0.6857, 0.6571, 0.7714, 0.6571, 0.7143, 0.6286, 0.7714, 0.8857, 0.9714, 0.8571, 0.9714, 0.8571, 1.0, 0.8857, 1.0, 0.6571, 0.9143, 0.6857, 0.9143, 0.6857, 0.9714, 0.6571, 0.9714, 0.2286, 0.9714, 0.2, 0.9714, 0.2, 1.0, 0.2286, 1.0, 0.02857, 0.9143, 0.05714, 0.9143, 0.05714, 0.9714, 0.02857, 0.9714, 0.9429, 0.4571, 0.9714, 0.4571, 0.9714, 0.5429, 0.9429, 0.5429, 1.0, 0.5714, 0.9714, 0.5714, 0.9714, 0.6, 1.0, 0.6, 0.1714, 0.9143, 0.1714, 0.8286, 0.1429, 0.8571, 0.5143, 0.9429, 0.5429, 0.9429, 0.5429, 1.0, 0.5143, 1.0, 0.8857, 0.0, 0.9143, 0.0, 0.9143, 0.2, 0.8857, 0.2, 0.6286, 0.0, 0.6571, 0.05714, 0.6571, 0.0, 0.6571, 0.2, 0.6571, 0.05714, 0.6286, 0.2, 0.3429, 0.1714, 0.3429, 0.3714, 0.3714, 0.3714, 0.3714, 0.1714, 0.8857, 0.6571, 0.9143, 0.6286, 0.9143, 0.7714, 0.8857, 0.7429, 0.9143, 0.6286, 0.9143, 0.7143, 0.9429, 0.7143, 0.9429, 0.6286, 0.6571, 0.7143, 0.6571, 0.7714, 0.6857, 0.8286, 0.6857, 0.7143, 0.9143, 0.6286, 0.8857, 0.6571, 0.8857, 0.6286, 1.0, 0.9714, 0.9714, 0.9714, 0.9714, 1.0, 1.0, 1.0, 0.6571, 0.05714, 0.6571, 0.2, 0.6857, 0.2, 0.6857, 0.05714, 0.9714, 0.0, 1.0, 0.0, 1.0, 0.05714, 0.9714, 0.05714, 0.6, 0.6857, 0.6286, 0.6857, 0.6286, 0.6571, 0.6571, 0.2, 0.6286, 0.2, 0.6286, 0.2571, 0.6571, 0.2571, 0.9714, 0.6571, 1.0, 0.6571, 1.0, 0.6857, 0.9714, 0.6857, 0.6, 0.2, 0.6286, 0.2571, 0.6286, 0.2, 0.5714, 0.3143, 0.5714, 0.3714, 0.6, 0.3429, 0.6, 0.3143, 0.9714, 0.9143, 1.0, 0.9143, 1.0, 0.9429, 0.9714, 0.9429, 0.3429, 0.4857, 0.3429, 0.3714, 0.3143, 0.4857, 0.4571, 0.6571, 0.4857, 0.7143, 0.4857, 0.6571, 0.9143, 0.9714, 0.9429, 0.9714, 0.9429, 1.0, 0.9143, 1.0, 0.4571, 0.7429, 0.4857, 0.7714, 0.4857, 0.7143, 0.5143, 0.8286, 0.5429, 0.8286, 0.5429, 0.9429, 0.5143, 0.9429, 0.9429, 0.7714, 0.9714, 0.7714, 0.9714, 0.8286, 0.9429, 0.8286, 0.1429, 0.9714, 0.1714, 0.9714, 0.1714, 1.0, 0.1429, 1.0, 0.9143, 0.8, 0.9429, 0.8, 0.9429, 0.8857, 0.9143, 0.8857, 0.9429, 0.5429, 0.9714, 0.5429, 0.9714, 0.6, 0.9429, 0.6, 0.6, 0.3143, 0.6286, 0.3429, 0.6286, 0.2571, 0.9143, 0.7143, 0.9429, 0.7143, 0.9429, 0.8, 0.9143, 0.8, 0.4286, 0.7429, 0.4286, 0.8286, 0.4571, 0.8286, 0.4571, 0.7714, 0.5714, 0.3714, 0.5429, 0.3714, 0.5429, 0.4286, 0.6, 0.4286, 0.9714, 0.6, 1.0, 0.6, 1.0, 0.6286, 0.9714, 0.6286, 0.9714, 0.8571, 1.0, 0.8571, 1.0, 0.8857, 0.9714, 0.8857, 0.5143, 0.6, 0.4857, 0.6571, 0.4857, 0.7143, 0.5143, 0.7143, 0.1429, 0.9143, 0.1143, 0.9143, 0.1143, 0.9714, 0.1429, 0.9714, 0.4571, 0.7714, 0.4571, 0.7429, 0.4286, 0.7429, 0.5143, 0.9143, 0.4857, 0.9143, 0.4857, 0.9429, 0.5143, 0.9429, 0.7714, 0.08571, 0.7429, 0.08571, 0.7429, 0.2, 0.7714, 0.2, 0.02857, 0.6857, 0.05714, 0.6857, 0.02857, 0.6571, 0.05714, 0.8571, 0.05714, 0.7714, 0.02857, 0.7714, 0.02857, 0.8, 0.2857, 0.9429, 0.2571, 0.9429, 0.2571, 0.9714, 0.2857, 0.9714, 0.7714, 0.2, 0.7429, 0.2, 0.7429, 0.2286, 0.7714, 0.2286, 0.2, 0.9143, 0.1714, 0.9143, 0.1714, 0.9714, 0.2, 0.9714, 0.4571, 0.9429, 0.4286, 0.9429, 0.4286, 0.9714, 0.4571, 0.9714, 0.6857, 0.9143, 0.7143, 0.9143, 0.7143, 0.9714, 0.6857, 0.9714, 0.3143, 0.9429, 0.2857, 0.9429, 0.2857, 0.9714, 0.3143, 0.9714, 0.1429, 0.9143, 0.1714, 0.9143, 0.1714, 0.9714, 0.1429, 0.9714, 0.4, 0.6571, 0.3714, 0.6857, 0.4, 0.6857, 0.8571, 0.5143, 0.8857, 0.5143, 0.8857, 0.6286, 0.8571, 0.5714, 0.9143, 0.9429, 0.8857, 0.9429, 0.8857, 0.9714, 0.9143, 0.9714, 0.9714, 0.8857, 0.9429, 0.8857, 0.9429, 0.9143, 0.9714, 0.9143, 0.8857, 0.6286, 0.8857, 0.6571, 0.8571, 0.6571, 0.7429, 0.3143, 0.7714, 0.3143, 0.7714, 0.3429, 0.7429, 0.3714, 0.02857, 0.8286, 0.02857, 0.8857, 0.05714, 0.8571, 0.02857, 0.9143, 0.08572, 0.9143, 0.02857, 0.8857, 0.8571, 0.2857, 0.8286, 0.3143, 0.8286, 0.3714, 0.8571, 0.3714, 0.2286, 0.9143, 0.2, 0.9143, 0.2, 0.9714, 0.2286, 0.9714, 0.8857, 0.8857, 0.8571, 0.8857, 0.8571, 0.9429, 0.8857, 0.9429, 0.6571, 0.8857, 0.6857, 0.8857, 0.6857, 0.9143, 0.6571, 0.9143, 0.4571, 0.9429, 0.4857, 0.9429, 0.4857, 0.9714, 0.4571, 0.9714, 0.4, 0.4857, 0.4286, 0.5143, 0.4, 0.5143, 0.6857, 0.5429, 0.4857, 0.5429, 0.4286, 0.5143, 0.0, 0.9143, 0.02857, 0.9143, 0.02857, 0.9714, 0.0, 0.9714, 0.7143, 0.4286, 0.7143, 0.4, 0.7429, 0.4, 0.7429, 0.4286, 0.8571, 0.7429, 0.8857, 0.7429, 0.8857, 0.7714, 0.8571, 0.8, 0.8571, 0.8, 0.8857, 0.7714, 0.8857, 0.8857, 0.8571, 0.8857, 0.9143, 0.8857, 0.9429, 0.8857, 0.9429, 0.9429, 0.9143, 0.9429, 0.8, 0.9429, 0.8286, 0.9429, 0.8286, 0.9714, 0.8, 0.9714, 0.8286, 0.9429, 0.8571, 0.9429, 0.8571, 0.9714, 0.8286, 0.9714, 0.7714, 0.5143, 0.7429, 0.5143, 0.7714, 0.4857, 0.9143, 0.3714, 0.8857, 0.3714, 0.8857, 0.4, 0.9143, 0.4, 0.8857, 0.4, 0.8857, 0.3714, 0.8571, 0.2857, 0.8571, 0.4286, 0.6857, 0.4, 0.6857, 0.4286, 0.7143, 0.4286, 0.7143, 0.4, 0.2857, 0.6, 0.2857, 0.5429, 0.08571, 0.5429, 0.08571, 0.6, 0.4571, 0.2, 0.4571, 0.0, 0.4, 0.1714])
me_untitled_002.materials.append(mat_material_005)
me_untitled_002.update()
me_untitled_002.normals_split_custom_set([tuple(v) for v in zip(*[iter([-1.0, 1.49e-06, 0.0, -1.0, 1.49e-06, 0.0, -1.0, 1.49e-06, 0.0, 0.0, 1.0, 0.0, 0.0, 1.0, 0.0, 0.0, 1.0, 0.0, 0.0, 1.0, 0.0, 0.0, 1.0, 0.0, 0.0, 1.0, 0.0, 0.0, 1.0, 0.0, 0.0, 1.0, 0.0, 0.0, 1.0, 0.0, -1.0, 0.0, 0.0, -1.0, 0.0, 0.0, -1.0, 0.0, 0.0, 0.0, 0.0, -1.0, 0.0, 0.0, -1.0, 0.0, 0.0, -1.0, 0.0, 0.0, -1.0, 0.0, 0.0, -1.0, 0.0, 0.0, -1.0, -1.0, 0.0, 0.0, -1.0, 0.0, 0.0, -1.0, 0.0, 0.0, -1.0, 0.0, 0.0, -1.0, 0.0, 0.0, -1.0, 0.0, 0.0, 0.0, 1.0, 0.0, 0.0, 1.0, 0.0, 0.0, 1.0, 0.0, -1.0, 0.0, 0.0, -1.0, 0.0, 0.0, -1.0, 0.0, 0.0, 0.0, 1.0, 0.0, 0.0, 1.0, 0.0, 0.0, 1.0, 0.0, 0.0, 1.0, 0.0, 3.725e-07, 0.0, 1.0, 3.725e-07, 0.0, 1.0, 3.725e-07, 0.0, 1.0, 0.0, 1.0, 0.0, 0.0, 1.0, 0.0, 0.0, 1.0, 0.0, 0.0, 1.0, 0.0, 0.0, 1.0, -1.009e-07, 0.0, 1.0, -1.009e-07, 0.0, 1.0, -1.009e-07, 0.0, 1.0, -1.009e-07, 0.0, 0.0, 1.0, 0.0, 0.0, 1.0, 0.0, 0.0, 1.0, -1.0, 0.0, 0.0, -1.0, 0.0, 0.0, -1.0, 0.0, 0.0, -1.0, 0.0, 0.0, -1.0, 0.0, 0.0, -1.0, 0.0, 0.0, 0.0, 0.0, 1.0, 0.0, 0.0, 1.0, 0.0, 0.0, 1.0, -1.0, -1.49e-06, 0.0, -1.0, -1.49e-06, 0.0, -1.0, -1.49e-06, 0.0, 1.0, 0.0, 0.0, 1.0, 0.0, 0.0, 1.0, 0.0, 0.0, 1.0, 0.0, 0.0, -1.0, 0.0, 0.0, -1.0, 0.0, 0.0, -1.0, 0.0, 0.0, -1.0, 0.0, 0.0, 0.0, 0.0, -1.0, 0.0, 0.0, -1.0, 0.0, 0.0, -1.0, 0.0, 1.0, 0.0, 0.0, 1.0, 0.0, 0.0, 1.0, 0.0, 0.0, 1.0, 0.0, 0.0, 1.0, 0.0, 0.0, 1.0, 0.0, 0.0, 1.0, 0.0, 0.0, 1.0, 0.0, 0.0, 1.0, 0.0, 0.0, 1.0, 0.0, 0.0, 1.0, 0.0, 0.0, 1.0, 0.0, 1.013e-05, 1.0, 5.215e-06, 1.013e-05, 1.0, 5.215e-06, 1.013e-05, 1.0, 5.215e-06, 0.0, 1.0, 0.0, 0.0, 1.0, 0.0, 0.0, 1.0, 0.0, 0.0, 1.0, 0.0, 0.0, 1.0, 0.0, 0.0, 1.0, 0.0, 0.0, 1.0, 0.0, -1.0, 0.0, 0.0, -1.0, 0.0, 0.0, -1.0, 0.0, 0.0, -1.0, 0.0, 0.0, -1.0, 0.0, 0.0, -1.0, 0.0, 0.0, -1.0, 0.0, 0.0, 0.0, 1.0, -7.451e-07, 0.0, 1.0, -7.451e-07, 0.0, 1.0, -7.451e-07, 0.0, 1.0, 2.484e-07, 0.0, 1.0, 2.484e-07, 0.0, 1.0, 2.484e-07, 0.0, 1.0, 0.0, 0.0, 1.0, 0.0, 0.0, 1.0, 0.0, 0.0, 1.0, 0.0, 0.0, 1.0, 0.0, 0.0, 1.0, 0.0, 0.0, 1.0, 0.0, 0.0, 1.0, 0.0, 0.0, 1.0, 0.0, 0.0, 1.0, 0.0, 0.0, 1.0, 0.0, 0.0, 1.0, 0.0, 0.0, 1.0, -6.985e-08, 0.0, 1.0, -6.985e-08, 0.0, 1.0, -6.985e-08, 0.0, 1.0, -6.985e-08, 0.0, 1.0, 1.597e-07, 0.0, 1.0, 1.597e-07, 0.0, 1.0, 1.597e-07, 0.0, 1.0, 4.967e-07, 0.0, 1.0, 4.967e-07, 0.0, 1.0, 4.967e-07, -1.0, 0.0, 0.0, -1.0, 0.0, 0.0, -1.0, 0.0, 0.0, -1.0, 0.0, 0.0, 0.0, 0.0, 1.0, 0.0, 0.0, 1.0, 0.0, 0.0, 1.0, 0.0, 1.0, 0.0, 0.0, 1.0, 0.0, 0.0, 1.0, 0.0, 0.0, 0.0, -1.0, 0.0, 0.0, -1.0, 0.0, 0.0, -1.0, 0.0, 0.0, -1.0, 0.0, 0.0, -1.0, 0.0, 0.0, -1.0, 1.0, 1.043e-05, 0.0, 1.0, 1.043e-05, 0.0, 1.0, 1.043e-05, 0.0, -3.725e-07, 0.0, -1.0, -3.725e-07, 0.0, -1.0, -3.725e-07, 0.0, -1.0, 1.0, 9.934e-06, 0.0, 1.0, 9.934e-06, 0.0, 1.0, 9.934e-06, 0.0, 0.0, 1.0, 0.0, 0.0, 1.0, 0.0, 0.0, 1.0, 0.0, 1.0, 0.0, 0.0, 1.0, 0.0, 0.0, 1.0, 0.0, 0.0, 0.0, 1.0, 0.0, 0.0, 1.0, 0.0, 0.0, 1.0, 0.0, 0.0, 1.0, 0.0, 0.0, 1.0, 0.0, 0.0, 1.0, 0.0, 0.0, 0.0, 1.0, 0.0, 0.0, 1.0, 0.0, 0.0, 1.0, 1.0, 0.0, 0.0, 1.0, 0.0, 0.0, 1.0, 0.0, 0.0, 1.0, 0.0, 0.0, 1.0, 0.0, 0.0, 1.0, 0.0, 0.0, 1.0, 0.0, 0.0, 1.0, 0.0, 0.0, 1.0, 0.0, 0.0, 1.0, 0.0, 0.0, 1.0, 0.0, 0.0, 1.0, 0.0, 0.0, 1.0, 1.49e-06, 0.0, 1.0, 1.49e-06, 0.0, 1.0, 1.49e-06, 0.0, 1.0, 1.043e-05, 0.0, 1.0, 1.043e-05, 0.0, 1.0, 1.043e-05, 0.0, 0.0, 1.0, 0.0, 0.0, 1.0, 0.0, 0.0, 1.0, 0.0, 0.0, 0.0, -1.0, 0.0, 0.0, -1.0, 0.0, 0.0, -1.0, 0.0, 1.0, 0.0, 0.0, 1.0, 0.0, 0.0, 1.0, 0.0, 0.0, 1.0, 0.0, 0.0, 1.0, 0.0, 0.0, 1.0, 0.0, 0.0, 1.0, 0.0, 0.0, 1.0, 0.0, 0.0, 1.0, 0.0, 0.0, 1.0, 0.0, 0.0, 1.0, 0.0, 0.0, 1.0, 0.0, -2.895e-06, 1.0, 1.49e-06, -2.895e-06, 1.0, 1.49e-06, -2.895e-06, 1.0, 1.49e-06, 0.0, 1.0, 0.0, 0.0, 1.0, 0.0, 0.0, 1.0, 0.0, 0.0, 1.0, 0.0, 0.0, 1.0, 0.0, 0.0, 1.0, 0.0, 0.0, 1.0, 0.0, 0.0, 1.0, 0.0, 0.0, 1.0, 0.0, 0.0, 1.0, 0.0, 0.0, 1.0, 0.0, 0.0, 1.0, 0.0, 0.0, 1.0, 0.0, 0.0, 1.0, 0.0, 0.0, 1.0, 0.0, 0.0, 1.0, 0.0, 0.0, 1.0, 0.0, 0.0, 1.0, 0.0, 0.0, 1.0, 0.0, 0.0, 1.0, 0.0, 0.0, 1.0, 0.0, 0.0, 1.0, 0.0, 0.0, 1.0, 0.0, 0.0, 1.0, 0.0, 0.0, 1.0, 0.0, 0.0, 1.0, 0.0, 0.0, 1.0, 0.0, 0.0, 0.0, 1.0, 0.0, 0.0, 1.0, 0.0, 0.0, 1.0, 1.0, 8.941e-06, 0.0, 1.0, 8.941e-06, 0.0, 1.0, 8.941e-06, 0.0, 0.0, 1.0, 0.0, 0.0, 1.0, 0.0, 0.0, 1.0, 0.0, 0.0, 1.0, 0.0, 0.0, 1.0, 0.0, 0.0, 1.0, 0.0, 0.0, 0.0, -1.0, 0.0, 0.0, -1.0, 0.0, 0.0, -1.0, 1.0, 7.947e-06, 0.0, 1.0, 7.947e-06, 0.0, 1.0, 7.947e-06, 0.0, 0.0, 1.0, 5.381e-08, 0.0, 1.0, 5.381e-08, 0.0, 1.0, 5.381e-08, 0.0, 1.0, 5.381e-08, -1.0, 0.0, 0.0, -1.0, 0.0, 0.0, -1.0, 0.0, 0.0, 0.0, 1.0, 0.0, 0.0, 1.0, 0.0, 0.0, 1.0, 0.0, 0.0, 1.0, 0.0, 1.0, 1.987e-06, 0.0, 1.0, 1.987e-06, 0.0, 1.0, 1.987e-06, 0.0, -1.0, 2.98e-06, 0.0, -1.0, 2.98e-06, 0.0, -1.0, 2.98e-06, 0.0, -1.0, 0.0, 0.0, -1.0, 0.0, 0.0, -1.0, 0.0, 0.0, -1.0, 0.0, 0.0, -1.0, 0.0, 0.0, -1.0, 0.0, 0.0, -1.0, 0.0, 0.0, -1.0, 0.0, 0.0, -1.0, 0.0, 0.0, -1.0, 0.0, 0.0, 0.0, 0.0, -1.0, 0.0, 0.0, -1.0, 0.0, 0.0, -1.0, 0.0, 0.0, -1.0, -1.0, 9.934e-07, 0.0, -1.0, 9.934e-07, 0.0, -1.0, 9.934e-07, 0.0, -1.0, 9.934e-07, 0.0, 0.0, 0.0, -1.0, 0.0, 0.0, -1.0, 0.0, 0.0, -1.0, 0.0, 0.0, -1.0, 0.0, 1.0, 0.0, 0.0, 1.0, 0.0, 0.0, 1.0, 0.0, 0.0, 1.0, 0.0, 0.0, 1.0, 0.0, 0.0, 1.0, 0.0, 0.0, 1.0, 0.0, 0.0, 1.0, 0.0, 0.0, 1.0, 0.0, 0.0, 1.0, 0.0, -1.0, 0.0, 0.0, -1.0, 0.0, 0.0, -1.0, 0.0, 0.0, 0.0, 0.0, -1.0, 0.0, 0.0, -1.0, 0.0, 0.0, -1.0, 0.0, 0.0, -1.0, -1.0, 0.0, 0.0, -1.0, 0.0, 0.0, -1.0, 0.0, 0.0, -1.0, 0.0, 0.0, -1.0, 0.0, 0.0, -1.0, 0.0, 0.0, -1.0, 0.0, 0.0, 0.0, 1.0, 0.0, 0.0, 1.0, 0.0, 0.0, 1.0, 0.0, 0.0, 1.0, 0.0, 0.0, 1.0, 0.0, 0.0, 1.0, 0.0, 0.0, 1.0, 0.0, 0.0, 1.0, 0.0, 0.0, 1.0, 0.0, 0.0, 1.0, 0.0, 0.0, 1.0, 0.0, 0.0, 0.0, -1.0, 0.0, 0.0, -1.0, 0.0, 0.0, -1.0, -1.0, 0.0, 0.0, -1.0, 0.0, 0.0, -1.0, 0.0, 0.0, -1.0, 0.0, 0.0, -1.0, 0.0, 0.0, -1.0, 0.0, 0.0, 0.0, 0.0, -1.0, 0.0, 0.0, -1.0, 0.0, 0.0, -1.0, 0.0, 0.0, -1.0, 0.0, 0.0, -1.0, 0.0, 0.0, -1.0, 0.0, 0.0, -1.0, 0.0, 0.0, -1.0, 0.0, 0.0, -1.0, 0.0, 0.0, -1.0, 0.0, 0.0, -1.0, 0.0, 1.0, 0.0, 0.0, 1.0, 0.0, 0.0, 1.0, 0.0, 0.0, 1.0, 0.0, -1.0, 0.0, 0.0, -1.0, 0.0, 0.0, -1.0, 0.0, 0.0, -1.0, 0.0, 0.0, -1.0, 0.0, 0.0, -1.0, 0.0, 0.0, -1.0, 0.0, 0.0, -1.0, 0.0, 0.0, -1.0, 0.0, 0.0, -1.0, 0.0, 0.0, -1.0, 0.0, 0.0, 0.0, 1.0, 0.0, 0.0, 1.0, 0.0, 0.0, 1.0, 0.0, 0.0, 1.0, 0.0, 0.0, 0.0, 1.0, 0.0, 0.0, 1.0, 0.0, 0.0, 1.0, 0.0, 0.0, 1.0, 0.0, 1.0, 0.0, 0.0, 1.0, 0.0, 0.0, 1.0, 0.0, 0.0, 1.0, 0.0, 0.0, 0.0, -1.0, 0.0, 0.0, -1.0, 0.0, 0.0, -1.0, 0.0, 0.0, -1.0, 0.0, 0.0, -1.0, 0.0, 0.0, -1.0, 0.0, 0.0, -1.0, 0.0, 0.0, -1.0, 0.0, 0.0, 1.0, 0.0, 0.0, 1.0, 0.0, 0.0, 1.0, 0.0, 0.0, 1.0, 0.0, 1.0, 0.0, 0.0, 1.0, 0.0, 0.0, 1.0, 0.0, 0.0, 1.0, 0.0, -1.0, 0.0, 0.0, -1.0, 0.0, 0.0, -1.0, 0.0, 0.0, -1.0, 0.0, 0.0, 0.0, 0.0, 1.0, 0.0, 0.0, 1.0, 0.0, 0.0, 1.0, 0.0, 0.0, 1.0, -1.0, -9.934e-07, 0.0, -1.0, -9.934e-07, 0.0, -1.0, -9.934e-07, 0.0, -1.0, -9.934e-07, 0.0, 0.0, 1.0, 0.0, 0.0, 1.0, 0.0, 0.0, 1.0, 0.0, 0.0, 1.0, 0.0, 0.0, 0.0, 1.0, 0.0, 0.0, 1.0, 0.0, 0.0, 1.0, -1.0, 0.0, 0.0, -1.0, 0.0, 0.0, -1.0, 0.0, 0.0, -1.0, 0.0, 0.0, 0.0, 0.0, 1.0, 0.0, 0.0, 1.0, 0.0, 0.0, 1.0, 0.0, 0.0, 1.0, -1.0, 0.0, 0.0, -1.0, 0.0, 0.0, -1.0, 0.0, 0.0, -1.0, 0.0, 0.0, 0.0, 1.0, 0.0, 0.0, 1.0, 0.0, 0.0, 1.0, 0.0, 0.0, 1.0, 0.0, 0.0, 1.0, 0.0, 0.0, 1.0, 0.0, 0.0, 1.0, 0.0, 0.0, 1.0, 0.0, -2.98e-06, 0.0, 1.0, -2.98e-06, 0.0, 1.0, -2.98e-06, 0.0, 1.0, 0.0, 0.0, 1.0, 0.0, 0.0, 1.0, 0.0, 0.0, 1.0, 0.0, 1.0, 0.0, 0.0, 1.0, 0.0, 0.0, 1.0, 0.0, 0.0, 1.0, 0.0, 0.0, 0.0, 1.0, 0.0, 0.0, 1.0, 0.0, 0.0, 1.0, 0.0, 0.0, 1.0, 0.0, 0.0, 1.0, 0.0, 0.0, 1.0, 0.0, 0.0, 1.0, 0.0, 0.0, 1.0, -1.0, 0.0, 0.0, -1.0, 0.0, 0.0, -1.0, 0.0, 0.0, -1.0, 0.0, 0.0, -1.0, 0.0, 0.0, -1.0, 0.0, 0.0, -1.0, 0.0, 0.0, 0.0, 1.0, 0.0, 0.0, 1.0, 0.0, 0.0, 1.0, 0.0, 0.0, 1.0, 0.0, 0.0, 1.0, 0.0, 0.0, 1.0, 0.0, 0.0, 1.0, 0.0, -1.0, 0.0, 0.0, -1.0, 0.0, 0.0, -1.0, 0.0, 0.0, -1.0, 0.0, 0.0, 0.0, 0.0, -1.0, 0.0, 0.0, -1.0, 0.0, 0.0, -1.0, 0.0, 0.0, -1.0, 0.0, 1.0, 1.242e-07, 0.0, 1.0, 1.242e-07, 0.0, 1.0, 1.242e-07, 0.0, 1.0, 1.242e-07, 0.0, 0.0, -1.0, 0.0, 0.0, -1.0, 0.0, 0.0, -1.0, 0.0, 0.0, -1.0, 0.0, 0.0, -1.0, 0.0, 0.0, -1.0, 0.0, 0.0, -1.0, 0.0, 0.0, -1.0, 0.0, 1.0, 0.0, 0.0, 1.0, 0.0, 0.0, 1.0, 0.0, 0.0, 1.0, 0.0, 0.0, 0.0, -1.0, 0.0, 0.0, -1.0, 0.0, 0.0, -1.0, 0.0, 0.0, -1.0, 0.0, 1.0, 0.0, 0.0, 1.0, 0.0, 0.0, 1.0, 0.0, 0.0, 1.0, 0.0, 0.0, 1.0, 0.0, 0.0, 1.0, 0.0, -1.0, 0.0, 0.0, -1.0, 0.0, 0.0, -1.0, 0.0, 0.0, -1.0, 0.0, 0.0, 0.0, 1.0, 0.0, 0.0, 1.0, 0.0, 0.0, 1.0, 0.0, 0.0, 0.0, -1.0, 0.0, 0.0, -1.0, 0.0, 0.0, -1.0, 0.0, 0.0, -1.0, -1.0, 0.0, 0.0, -1.0, 0.0, 0.0, -1.0, 0.0, 0.0, -1.0, 0.0, 0.0, -1.0, 0.0, 0.0, -1.0, 0.0, 0.0, -1.0, 0.0, 0.0, -1.0, 0.0, 0.0, 0.0, 0.0, -1.0, 0.0, 0.0, -1.0, 0.0, 0.0, -1.0, 0.0, 0.0, -1.0, 0.0, 1.0, 0.0, 0.0, 1.0, 0.0, 0.0, 1.0, 0.0, -1.0, 0.0, 0.0, -1.0, 0.0, 0.0, -1.0, 0.0, 0.0, -1.0, 0.0, 0.0, 0.0, 1.0, 0.0, 0.0, 1.0, 0.0, 0.0, 1.0, 0.0, 0.0, 1.0, 0.0, 0.0, 1.0, 0.0, 0.0, 1.0, 0.0, 0.0, 1.0, 0.0, 0.0, 1.0, 0.0, 0.0, 1.0, 0.0, 0.0, 1.0, 0.0, 0.0, 1.0, 0.0, 0.0, 1.0, 0.0, 0.0, 1.0, 0.0, 0.0, 1.0, 0.0, 0.0, 0.0, -1.0, 0.0, 0.0, -1.0, 0.0, 0.0, -1.0, 0.0, 0.0, -1.0, 0.0, 1.0, 0.0, 0.0, 1.0, 0.0, 0.0, 1.0, 0.0, 0.0, 0.0, -1.0, 0.0, 0.0, -1.0, 0.0, 0.0, -1.0, 0.0, 0.0, -1.0, 0.0, 1.0, 2.608e-06, 0.0, 1.0, 2.608e-06, 0.0, 1.0, 2.608e-06, 0.0, 1.0, 0.0, 0.0, 1.0, 0.0, 0.0, 1.0, 0.0, -1.0, 0.0, 0.0, -1.0, 0.0, 0.0, -1.0, 0.0, 0.0, -1.0, 0.0, 0.0, 0.0, 0.0, 1.0, 0.0, 0.0, 1.0, 0.0, 0.0, 1.0, 0.0, 0.0, 1.0, 0.0, 0.0, 1.0, 0.0, 0.0, 1.0, 0.0, 0.0, 1.0, 0.0, 0.0, 1.0, 0.0, 1.0, 0.0, 0.0, 1.0, 0.0, 0.0, 1.0, 0.0, 0.0, 1.0, 0.0, 0.0, 0.0, 1.0, 0.0, 0.0, 1.0, 0.0, 0.0, 1.0, 0.0, 0.0, 1.0, 0.0, 1.0, 0.0, 0.0, 1.0, 0.0, 0.0, 1.0, 0.0, 0.0, 1.0, 0.0, 0.0, 1.0, 0.0, 0.0, 1.0, 0.0, -1.0, 0.0, 0.0, -1.0, 0.0, 0.0, -1.0, 0.0, 0.0, -1.0, 0.0, 0.0, -1.0, 0.0, 0.0, -1.0, 0.0, 0.0, -1.0, 0.0, 0.0, -1.0, 0.0, 0.0, 0.0, 0.0, 1.0, 0.0, 0.0, 1.0, 0.0, 0.0, 1.0, 0.0, 0.0, 1.0, -1.0, 0.0, 0.0, -1.0, 0.0, 0.0, -1.0, 0.0, 0.0, -1.0, 0.0, 0.0, -1.0, 0.0, 0.0, -1.0, 0.0, 0.0, -1.0, 0.0, 0.0, -1.0, 0.0, 0.0, 0.0, 1.0, 0.0, 0.0, 1.0, 0.0, 0.0, 1.0, 0.0, 0.0, 1.0, 0.0, 0.0, 1.0, 0.0, 0.0, 1.0, 0.0, -1.0, 0.0, 0.0, -1.0, 0.0, 0.0, -1.0, 0.0, 0.0, -1.0, 0.0, 0.0, 0.0, 1.0, 0.0, 0.0, 1.0, 0.0, 0.0, 1.0, 0.0, 0.0, 1.0, 0.0, 0.0, 1.0, 0.0, 0.0, 1.0, 0.0, 0.0, 1.0, 0.0, 0.0, 1.0, 0.0, 0.0, 1.0, 0.0, 0.0, 1.0, 0.0, -1.0, 0.0, 0.0, -1.0, 0.0, 0.0, -1.0, 0.0, 0.0, -1.0, 0.0, 0.0, 0.0, 0.0, 1.0, 0.0, 0.0, 1.0, 0.0, 0.0, 1.0, 0.0, 0.0, 1.0, 0.0, 1.0, 2.483e-07, 0.0, 1.0, 2.483e-07, 0.0, 1.0, 2.483e-07, 0.0, 1.0, 2.483e-07, 0.0, 0.0, 1.0, 0.0, 0.0, 1.0, 0.0, 0.0, 1.0, 0.0, 0.0, 1.0, 0.0, 0.0, 1.0, 0.0, 0.0, 1.0, 0.0, 0.0, 1.0, 0.0, 0.0, 1.0, 0.0, 1.0, 0.0, 0.0, 1.0, 0.0, 0.0, 1.0, 0.0, 0.0, 1.0, 0.0, 1.0, 0.0, 0.0, 1.0, 0.0, 0.0, 1.0, 0.0, 0.0, 1.0, 0.0, 0.0, 0.0, 1.0, 0.0, 0.0, 1.0, 0.0, 0.0, 1.0, 0.0, 0.0, 1.0, 0.0, 0.0, 1.0, 0.0, 0.0, 1.0, 0.0, 0.0, 0.0, -1.0, 0.0, 0.0, -1.0, 0.0, 0.0, -1.0, 0.0, 1.0, 0.0, 0.0, 1.0, 0.0, 0.0, 1.0, 0.0, 0.0, 1.0, 0.0, -2.98e-06, 0.0, -1.0, -2.98e-06, 0.0, -1.0, -2.98e-06, 0.0, -1.0, 1.0, 0.0, 0.0, 1.0, 0.0, 0.0, 1.0, 0.0, 0.0, 1.0, 0.0, 0.0, 1.0, 0.0, 0.0, 1.0, 0.0, 0.0, 0.0, 0.0, -1.0, 0.0, 0.0, -1.0, 0.0, 0.0, -1.0, 0.0, 0.0, -1.0, 1.0, 0.0, 0.0, 1.0, 0.0, 0.0, 1.0, 0.0, 0.0, 1.0, 0.0, -5.066e-06, 1.0, 0.0, -5.066e-06, 1.0, 0.0, -5.066e-06, 0.0, 0.0, -1.0, 0.0, 0.0, -1.0, 0.0, 0.0, -1.0, 0.0, 0.0, -1.0, 0.0, 1.0, 0.0, 0.0, 1.0, 0.0, 0.0, 1.0, 0.0, 0.0, 1.0, 0.0, 1.0, 0.0, 0.0, 1.0, 0.0, 0.0, 1.0, 0.0, 0.0, 1.0, 0.0, 0.0, 1.0, 0.0, 0.0, 1.0, 0.0, 0.0, 1.0, 0.0, 0.0, 1.0, 0.0, 0.0, 0.0, 0.0, -1.0, 0.0, 0.0, -1.0, 0.0, 0.0, -1.0, 0.0, 0.0, 1.0, 0.0, 0.0, 1.0, 0.0, 0.0, 1.0, 0.0, 0.0, 1.0, 0.0, 1.0, 0.0, 0.0, 1.0, 0.0, 0.0, 1.0, 0.0, 0.0, 1.0, 0.0, 0.0, 0.0, -1.0, 0.0, 0.0, -1.0, 0.0, 0.0, -1.0, 0.0, 0.0, -1.0, 0.0, 0.0, 1.0, 0.0, 0.0, 1.0, 0.0, 0.0, 1.0, 0.0, 0.0, 1.0, 1.0, 0.0, 0.0, 1.0, 0.0, 0.0, 1.0, 0.0, 0.0, 0.0, 1.0, 0.0, 0.0, 1.0, 0.0, 0.0, 1.0, 0.0, 0.0, 1.0, 0.0, 0.0, 1.0, 0.0, 0.0, 1.0, 0.0, 0.0, 1.0, 0.0, 1.0, 0.0, 0.0, 1.0, 0.0, 0.0, 1.0, 0.0, 0.0, 1.0, 0.0, 0.0, 0.0, 1.0, 0.0, 0.0, 1.0, 0.0, 0.0, 1.0, 0.0, 0.0, 1.0, 0.0, 0.0, 1.0, 0.0, 0.0, 1.0, 0.0, 0.0, 1.0, 0.0, 1.0, 0.0, 0.0, 1.0, 0.0, 0.0, 1.0, 0.0, 0.0, 1.0, 0.0, 0.0, 1.0, 0.0, 0.0, 1.0, 0.0, 0.0, 0.0, 0.0, -1.0, 0.0, 0.0, -1.0, 0.0, 0.0, -1.0, 0.0, 0.0, -1.0, 0.0, 0.0, -1.0, 0.0, 0.0, -1.0, 0.0, 0.0, -1.0, 0.0, 0.0, -1.0, 0.0, 1.0, 0.0, 0.0, 1.0, 0.0, 0.0, 1.0, 0.0, 0.0, 1.0, 0.0, 1.0, 2.98e-06, -6.755e-06, 1.0, 2.98e-06, -6.755e-06, 1.0, 2.98e-06, -6.755e-06, 1.0, 2.98e-06, -6.755e-06, 1.0, 0.0, -1.013e-05, 1.0, 0.0, -1.013e-05, 1.0, 0.0, -1.013e-05, 1.0, 0.0, 0.0, 1.0, 0.0, 0.0, 1.0, 0.0, 0.0, 1.0, 0.0, 0.0, 0.0, 0.0, 1.0, 0.0, 0.0, 1.0, 0.0, 0.0, 1.0, 0.0, 1.0, 0.0, 0.0, 1.0, 0.0, 0.0, 1.0, 0.0, 0.0, 1.0, 0.0, 0.0, 0.0, 1.0, 0.0, 0.0, 1.0, 0.0, 0.0, 1.0, 0.0, 0.0, 1.0, 0.0, 0.0, 1.0, 0.0, 0.0, 1.0, 0.0, 0.0, 1.0, 0.0, 0.0, -1.0, 0.0, 0.0, -1.0, 0.0, 0.0, -1.0, 0.0, 0.0, -1.0, 1.0, 0.0, 0.0, 1.0, 0.0, 0.0, 1.0, 0.0, 0.0, 1.0, 0.0, 0.0, 0.0, 1.0, 0.0, 0.0, 1.0, 0.0, 0.0, 1.0, 0.0, 0.0, 1.0, -9.313e-08, 0.0, 1.0, -9.313e-08, 0.0, 1.0, -9.313e-08, 0.0, 1.0, -9.313e-08, 1.0, 0.0, 0.0, 1.0, 0.0, 0.0, 1.0, 0.0, 0.0, 0.0, 0.0, 1.0, 0.0, 0.0, 1.0, 0.0, 0.0, 1.0, 0.0, 0.0, 1.0, 1.0, 0.0, 0.0, 1.0, 0.0, 0.0, 1.0, 0.0, 0.0, 1.0, 0.0, 0.0, 0.0, 1.0, 0.0, 0.0, 1.0, 0.0, 0.0, 1.0, 0.0, 0.0, 1.0, 0.0, 1.0, 0.0, 0.0, 1.0, 0.0, 0.0, 1.0, 0.0, 0.0, 1.0, 0.0, 0.0, 0.0, 1.0, 1.863e-07, 0.0, 1.0, 1.863e-07, 0.0, 1.0, 1.863e-07, 0.0, 1.0, 1.863e-07, 0.0, 0.0, -1.0, 0.0, 0.0, -1.0, 0.0, 0.0, -1.0, 0.0, 0.0, -1.0, 0.0, 0.0, 1.0, 0.0, 0.0, 1.0, 0.0, 0.0, 1.0, 0.0, 0.0, 1.0, 0.0, 1.0, 0.0, 0.0, 1.0, 0.0, 0.0, 1.0, 0.0, 0.0, 1.0, 0.0, -1.0, 0.0, 0.0, -1.0, 0.0, 0.0, -1.0, 0.0, 0.0, -1.0, 0.0, 0.0, 1.0, 0.0, 0.0, 1.0, 0.0, 0.0, 1.0, 0.0, 0.0, 1.0, 0.0, 0.0, 0.0, 0.0, -1.0, 0.0, 0.0, -1.0, 0.0, 0.0, -1.0, 0.0, 0.0, -1.0, 0.0, 0.0, 1.0, 0.0, 0.0, 1.0, 0.0, 0.0, 1.0, 0.0, 0.0, 1.0, 0.0, 1.0, -9.914e-08, 0.0, 1.0, -9.914e-08, 0.0, 1.0, -9.914e-08, 0.0, 1.0, -9.914e-08, 1.0, 0.0, 0.0, 1.0, 0.0, 0.0, 1.0, 0.0, 0.0, 0.0, 1.0, 0.0, 0.0, 1.0, 0.0, 0.0, 1.0, 0.0, 0.0, 1.0, 0.0, 0.0, 0.0, 1.0, 0.0, 0.0, 1.0, 0.0, 0.0, 1.0, 0.0, 0.0, 1.0, 0.0, 0.0, 1.0, 0.0, 0.0, 1.0, 0.0, 0.0, 1.0, 0.0, 0.0, 1.0, 1.0, 3.477e-06, 3.378e-06, 1.0, 3.477e-06, 3.378e-06, 1.0, 3.477e-06, 3.378e-06, 1.0, 3.477e-06, 3.378e-06, 1.0, 0.0, 0.0, 1.0, 0.0, 0.0, 1.0, 0.0, 0.0, 1.0, 0.0, 0.0, 1.0, 1.043e-05, 5.116e-11, 1.0, 1.043e-05, 5.116e-11, 1.0, 1.043e-05, 5.116e-11, 0.0, 1.0, 0.0, 0.0, 1.0, 0.0, 0.0, 1.0, 0.0, 1.0, 0.0, 0.0, 1.0, 0.0, 0.0, 1.0, 0.0, 0.0, 1.0, 0.0, 0.0, 0.0, 1.0, 0.0, 0.0, 1.0, 0.0, 0.0, 1.0, 0.0, 0.0, 1.0, 0.0, 0.0, 1.0, -1.242e-07, 0.0, 1.0, -1.242e-07, 0.0, 1.0, -1.242e-07, 0.0, 1.0, -1.242e-07, 0.0, 0.0, -1.0, 0.0, 0.0, -1.0, 0.0, 0.0, -1.0, 0.0, 0.0, -1.0, 0.0, 1.0, 0.0, 0.0, 1.0, 0.0, 0.0, 1.0, 0.0, 0.0, 1.0, 0.0, 0.0, 1.0, 0.0, 0.0, 1.0, 0.0, 0.0, 1.0, 0.0, 0.0, 0.0, -1.0, 0.0, 0.0, -1.0, 0.0, 0.0, -1.0, 0.0, 0.0, -1.0, 0.0, 1.0, 0.0, 0.0, 1.0, 0.0, 0.0, 1.0, 0.0, 0.0, 1.0, 0.0, 0.0, 1.0, 0.0, 0.0, 1.0, 0.0, 0.0, 0.0, -1.0, 0.0, 0.0, -1.0, 0.0, 0.0, -1.0, 0.0, 0.0, -1.0, 1.0, 0.0, 0.0, 1.0, 0.0, 0.0, 1.0, 0.0, 0.0, 1.0, 0.0, 0.0, 0.0, 0.0, -1.0, 0.0, 0.0, -1.0, 0.0, 0.0, -1.0, 0.0, 0.0, -1.0, 1.0, 0.0, 0.0, 1.0, 0.0, 0.0, 1.0, 0.0, 0.0, 1.0, 0.0, 0.0, 1.0, 0.0, 0.0, 1.0, 0.0, 0.0, 1.0, 0.0, 0.0, 1.0, 0.0, 0.0, 0.0, 0.0, -1.0, 0.0, 0.0, -1.0, 0.0, 0.0, -1.0, 0.0, 0.0, -1.0, 0.0, 1.0, 0.0, 0.0, 1.0, 0.0, 0.0, 1.0, 0.0, 1.0, 0.0, 0.0, 1.0, 0.0, 0.0, 1.0, 0.0, 0.0, 1.0, 0.0, 0.0, 1.0, 0.0, 0.0, 1.0, 0.0, 0.0, 1.0, 0.0, 0.0, 1.0, 0.0, 0.0, 0.0, 1.0, 0.0, 0.0, 1.0, 0.0, 0.0, 1.0, 0.0, 0.0, 1.0, 2.086e-06, 0.0, 1.0, 2.086e-06, 0.0, 1.0, 2.086e-06, 0.0, 1.0, 0.0, 0.0, 1.0, 0.0, 0.0, 1.0, 0.0, 0.0, 1.0, 0.0, 1.0, 9.5e-06, 1.35e-11, 1.0, 9.5e-06, 1.35e-11, 1.0, 9.5e-06, 1.35e-11, 1.0, 9.5e-06, 1.35e-11, 0.0, 1.0, 0.0, 0.0, 1.0, 0.0, 0.0, 1.0, 0.0, 0.0, 1.0, 0.0, 0.0, 1.0, 0.0, 0.0, 1.0, 0.0, 0.0, 1.0, 0.0, 0.0, 1.0, 0.0, 1.0, 0.0, -1.013e-05, 1.0, 0.0, -1.013e-05, 1.0, 0.0, -1.013e-05, 0.0, 0.0, -1.0, 0.0, 0.0, -1.0, 0.0, 0.0, -1.0, 0.0, 0.0, -1.0, 0.0, 1.0, 2.012e-06, 0.0, 1.0, 2.012e-06, 0.0, 1.0, 2.012e-06, 0.0, 1.0, 2.012e-06, 1.0, 0.0, 0.0, 1.0, 0.0, 0.0, 1.0, 0.0, 0.0, 1.0, 0.0, 0.0, 0.0, 1.0, 0.0, 0.0, 1.0, 0.0, 0.0, 1.0, 0.0, 0.0, 1.0, 0.0, 0.0, 1.0, 0.0, 0.0, 1.0, 0.0, 0.0, 1.0, 0.0, 0.0, 0.0, 1.0, 0.0, 0.0, 1.0, 0.0, 0.0, 1.0, 0.0, 0.0, 1.0, 0.0, 1.0, 0.0, 0.0, 1.0, 0.0, 0.0, 1.0, 0.0, 0.0, 1.0, 0.0, 0.0, 1.0, 0.0, 0.0, 1.0, 0.0, 0.0, 1.0, 0.0, 0.0, 0.0, 1.0, 0.0, 0.0, 1.0, 0.0, 0.0, 1.0, 0.0, 0.0, 1.0, 0.0, 1.0, 0.0, 0.0, 1.0, 0.0, 0.0, 1.0, 0.0, 0.0, 1.0, 0.0, 0.0, 1.0, 0.0, 0.0, 1.0, 0.0, 0.0, 0.0, 1.0, 0.0, 0.0, 1.0, 0.0, 0.0, 1.0, 0.0, 0.0, 1.0, 0.0, 1.0, 0.0, 0.0, 1.0, 0.0, 0.0, 1.0, 0.0, 1.0, 0.0, 0.0, 1.0, 0.0, 0.0, 1.0, 0.0, 0.0, 1.0, 0.0, 0.0, 1.0, 0.0, 0.0, 1.0, 0.0, 0.0, 1.0, 0.0, 0.0, 1.0, 0.0, 0.0, 0.0, 0.0, 1.0, 0.0, 0.0, 1.0, 0.0, 0.0, 1.0, 0.0, 0.0, 1.0, 1.0, 0.0, 0.0, 1.0, 0.0, 0.0, 1.0, 0.0, 0.0, 1.0, 0.0, 0.0, 1.0, 0.0, 0.0, 1.0, 0.0, 0.0, 1.0, 0.0, 0.0, 1.0, 0.0, 0.0, 0.0, 1.0, 0.0, 0.0, 1.0, 0.0, 0.0, 1.0, 0.0, 1.0, 0.0, 0.0, 1.0, 0.0, 0.0, 1.0, 0.0, 0.0, 1.0, 0.0, 0.0, 0.0, 1.0, 0.0, 0.0, 1.0, 0.0, 0.0, 1.0, 0.0, 0.0, 1.0, 0.0, 0.0, 1.0, 0.0, 0.0, 1.0, 0.0, 0.0, 1.0, 0.0, 0.0, 1.0, 0.0, 0.0, 0.0, 1.0, 0.0, 0.0, 1.0, 0.0, 0.0, 1.0, 0.0, 0.0, 1.0, 0.0, 0.0, 1.0, 0.0, 0.0, 1.0, 0.0, 0.0, 1.0, 0.0, 0.0, 1.0, 0.0, 1.0, 0.0, 0.0, 1.0, 0.0, 0.0, 1.0, 0.0, 0.0, 1.0, 0.0, -1.0, 0.0, 0.0, -1.0, 0.0, 0.0, -1.0, 0.0, 0.0, -1.0, 0.0, 0.0, 0.0, 1.0, 0.0, 0.0, 1.0, 0.0, 0.0, 1.0, 0.0, 0.0, 0.0, -1.0, 0.0, 0.0, -1.0, 0.0, 0.0, -1.0, 0.0, 0.0, -1.0, -1.0, 0.0, 0.0, -1.0, 0.0, 0.0, -1.0, 0.0, 0.0, -1.0, 0.0, 0.0, 0.0, 0.0, -1.0, 0.0, 0.0, -1.0, 0.0, 0.0, -1.0, -1.0, 7.45e-07, 0.0, -1.0, 7.45e-07, 0.0, -1.0, 7.45e-07, 0.0, -1.0, 7.45e-07, 0.0, 0.0, 0.0, -1.0, 0.0, 0.0, -1.0, 0.0, 0.0, -1.0, 0.0, 0.0, -1.0, -1.0, 0.0, 0.0, -1.0, 0.0, 0.0, -1.0, 0.0, 0.0, -1.0, 0.0, 0.0, -1.0, 0.0, 0.0, -1.0, 0.0, 0.0, -1.0, 0.0, 0.0, -1.0, 0.0, 0.0, 0.0, 0.0, -1.0, 0.0, 0.0, -1.0, 0.0, 0.0, -1.0, 0.0, 0.0, -1.0, 1.0, 0.0, 0.0, 1.0, 0.0, 0.0, 1.0, 0.0, 0.0, 1.0, 0.0, 0.0, 0.0, 0.0, -1.0, 0.0, 0.0, -1.0, 0.0, 0.0, -1.0, 0.0, 0.0, -1.0, 1.0, 0.0, 0.0, 1.0, 0.0, 0.0, 1.0, 0.0, 0.0, 1.0, 0.0, 0.0, 0.0, 0.0, -1.0, 0.0, 0.0, -1.0, 0.0, 0.0, -1.0, 1.0, 6.954e-06, -1.689e-06, 1.0, 6.954e-06, -1.689e-06, 1.0, 6.954e-06, -1.689e-06, 1.0, 6.954e-06, -1.689e-06, 0.0, 0.0, -1.0, 0.0, 0.0, -1.0, 0.0, 0.0, -1.0, 0.0, 0.0, -1.0, 0.0, 0.0, -1.0, 0.0, 0.0, -1.0, 0.0, 0.0, -1.0, 0.0, 0.0, -1.0, 1.0, 0.0, -1.013e-05, 1.0, 0.0, -1.013e-05, 1.0, 0.0, -1.013e-05, -2.484e-07, 0.0, 1.0, -2.484e-07, 0.0, 1.0, -2.484e-07, 0.0, 1.0, -2.484e-07, 0.0, 1.0, -1.0, 7.45e-07, 0.0, -1.0, 7.45e-07, 0.0, -1.0, 7.45e-07, 0.0, -1.0, 0.0, 0.0, -1.0, 0.0, 0.0, -1.0, 0.0, 0.0, -1.0, 5.96e-07, 0.0, -1.0, 5.96e-07, 0.0, -1.0, 5.96e-07, 0.0, -1.0, 5.96e-07, 0.0, -1.0, 0.0, 0.0, -1.0, 0.0, 0.0, -1.0, 0.0, 0.0, -1.0, 0.0, 0.0, -1.0, 0.0, 0.0, -1.0, 0.0, 0.0, -1.0, 0.0, 0.0, -1.0, 0.0, 0.0, 0.0, 0.0, 1.0, 0.0, 0.0, 1.0, 0.0, 0.0, 1.0, 0.0, 0.0, 1.0, 0.0, 0.0, 1.0, 0.0, 0.0, 1.0, 0.0, 0.0, 1.0, 0.0, 0.0, 1.0, 0.0, 0.0, 1.0, 0.0, 0.0, 1.0, 0.0, 0.0, 1.0, 0.0, 0.0, 1.0, 0.0, 0.0, 1.0, 0.0, 0.0, 1.0, 1.0, 0.0, 0.0, 1.0, 0.0, 0.0, 1.0, 0.0, 0.0, 1.0, 0.0, 0.0, 0.0, 0.0, 1.0, 0.0, 0.0, 1.0, 0.0, 0.0, 1.0, 0.0, 0.0, 1.0, 1.0, -5.96e-06, -3.378e-06, 1.0, -5.96e-06, -3.378e-06, 1.0, -5.96e-06, -3.378e-06, 1.0, -5.96e-06, -3.378e-06, 1.0, -8.515e-07, 0.0, 1.0, -8.515e-07, 0.0, 1.0, -8.515e-07, 0.0, 1.0, -8.515e-07, 0.0, 1.0, 0.0, 0.0, 1.0, 0.0, 0.0, 1.0, 0.0, 0.0, 1.0, 0.0, 0.0, 0.0, 0.0, 1.0, 0.0, 0.0, 1.0, 0.0, 0.0, 1.0, 0.0, 0.0, 1.0, 0.0, 0.0, 1.0, 0.0, 0.0, 1.0, 0.0, 0.0, 1.0, 0.0, 0.0, 1.0, 0.0, 0.0, 1.0, 0.0, 0.0, 1.0, 0.0, 0.0, 1.0, -1.0, 0.0, 0.0, -1.0, 0.0, 0.0, -1.0, 0.0, 0.0, -1.0, 0.0, 0.0, -1.0, -1.987e-06, 0.0, -1.0, -1.987e-06, 0.0, -1.0, -1.987e-06, 0.0, -1.0, -1.987e-06, 0.0, 0.0, 1.0, 0.0, 0.0, 1.0, 0.0, 0.0, 1.0, 0.0, 0.0, 1.0, 0.0, 0.0, 1.0, 0.0, 0.0, 1.0, 0.0, 0.0, 1.0, 0.0, 0.0, 1.0, 0.0, -7.238e-07, 1.0, 1.384e-06, -7.238e-07, 1.0, 1.384e-06, -7.238e-07, 1.0, 1.384e-06])] * 3)])
arm_dirt_bone = bpy.data.armatures.new('dirt_bone')  # bones are not reproduced

# ---- objects
ob_armature_001 = bpy.data.objects.new('Armature.001', arm_dirt_bone)
ob_untitled = bpy.data.objects.new('Untitled', me_untitled_002)

# ---- transforms, parenting, visibility, modifiers, constraints
ob_armature_001.location = (0.0, 0.0, 0.000846)
ob_armature_001.show_in_front = True
ob_untitled.parent = ob_armature_001
ob_untitled.matrix_parent_inverse = Matrix(((1.0, -0.0, 0.0, -0.0), (-0.0, 1.0, -0.0, 0.0), (0.0, -0.0, 1.0, -0.000846), (-0.0, 0.0, -0.0, 1.0)))
ob_untitled.location = (0.0, 0.0, 0.0)
ob_untitled.rotation_euler = (1.571, -0.0, 0.0)
_vg = ob_untitled.vertex_groups.new(name='Bone')
_vg.add([0, 1, 2, 3, 4, 5, 6, 7, 8, 9, 10, 11, 12, 13, 14, 15, 16, 17, 18, 19, 20, 21, 22, 23, 24, 25, 26, 27, 28, 29, 30, 31, 32, 33, 34, 35, 36, 37, 38, 39, 40, 41, 42, 43, 44, 45, 46, 47, 48, 49, 50, 51, 52, 53, 54, 55, 56, 57, 58, 59, 60, 61, 62, 63, 64, 65, 66, 67, 68, 69, 70, 71, 72, 73, 74, 75, 76, 77, 78, 79, 80, 81, 82, 83, 84, 85, 86, 87, 88, 89, 90, 91, 92, 93, 94, 95, 96, 97, 98, 99, 100, 101, 102, 103, 104, 105, 106, 107, 108, 109, 110, 111, 112, 113, 114, 115, 116, 117, 118, 119, 120, 121, 122, 123, 124, 125, 126, 127, 128, 129, 130, 131, 132, 133, 134, 135, 136, 137, 138, 139, 140, 141, 142, 143, 144, 145, 146, 147, 148, 149, 150, 151, 152, 153, 154, 155, 156, 157, 158, 159, 160, 161, 162, 163, 164, 165, 166, 167, 168, 169, 170, 171, 172, 173, 174, 175, 176, 177, 178, 179, 180, 181, 182, 183, 184, 185, 186, 187, 188, 189, 190, 191, 192, 193, 194, 195, 196, 197, 198, 199, 200, 201, 202, 203, 204, 205, 206, 207, 208, 209, 210, 211, 212, 213, 214, 215, 216, 217, 218, 219, 220, 221, 222, 223, 224, 225, 226, 227, 228, 229, 230, 231, 232, 233, 234, 235, 236, 237, 238, 239, 240, 241, 242, 243, 244, 245, 246, 247, 248, 249, 250, 251, 252, 253, 254, 255, 256, 257, 258, 259, 260, 261, 262, 263, 264, 265, 266, 267, 268, 269, 270, 271, 272, 273, 274, 275, 276, 277, 278, 279, 280, 281, 282, 283, 284, 285, 286, 287, 288, 289], 1.0, 'REPLACE')
_m = ob_untitled.modifiers.new('Armature', 'ARMATURE')
_m.object = ob_armature_001

# ---- collection membership
scene.collection.objects.link(ob_armature_001)
scene.collection.objects.link(ob_untitled)

# ---- scene / render settings (as saved in the file)
scene.frame_start = 1; scene.frame_end = 122; scene.frame_set(0)
scene.render.engine = 'BLENDER_EEVEE_NEXT'
scene.render.fps = 30
scene.cycles.sampling_pattern = 'TABULATED_SOBOL'
scene.view_settings.view_transform = 'Filmic'
bpy.context.view_layer.update()

# ---- added for rendering (the .blend has no active camera and no usable light): camera, sun
cam_auto = bpy.data.cameras.new('AutoCamera')
cam_auto.lens = 50.0
cam_auto.sensor_width = 36.0
cam_auto.clip_end = 1000.0
ob_auto_camera = bpy.data.objects.new('AutoCamera', cam_auto)
scene.collection.objects.link(ob_auto_camera)
ob_auto_camera.location = (2.91849, -3.5022, 2.58479)
ob_auto_camera.rotation_euler = (1.09748, -7.21219e-08, 0.694738)
scene.camera = ob_auto_camera
light_auto_sun = bpy.data.lights.new('AutoSun', 'SUN')
light_auto_sun.energy = 3.0
light_auto_sun.angle = 0.0523599
ob_auto_sun = bpy.data.objects.new('AutoSun', light_auto_sun)
scene.collection.objects.link(ob_auto_sun)
ob_auto_sun.rotation_euler = (0.872665, 0.174533, 0.523599)
bpy.context.view_layer.update()
